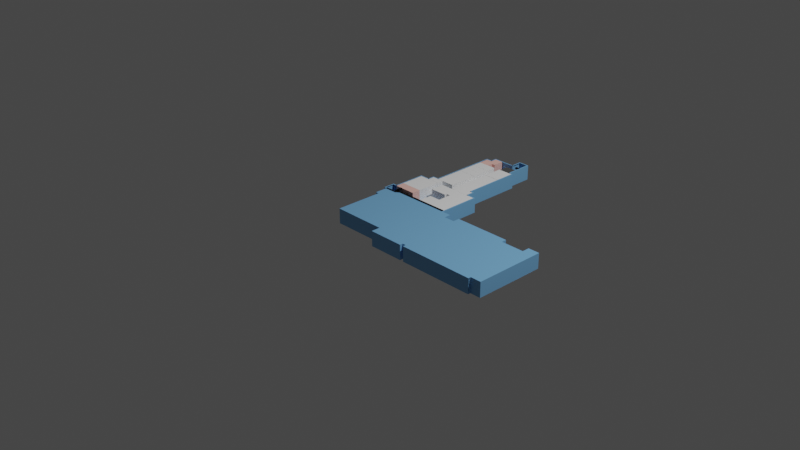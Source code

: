 # Source: 1_4.blend  (saved by Blender 3.5.10; exported with 4.5.12 LTS)
import bpy
from mathutils import Matrix  # noqa: F401  (used for matrix-valued properties, if any)

bpy.ops.wm.read_factory_settings(use_empty=True)
scene = bpy.context.scene
scene.name = 'Scene'

# ---- collections
col_collection = bpy.data.collections.new('Collection'); scene.collection.children.link(col_collection)

# ---- materials (node trees are filled in below, after node groups)
mat_material_002 = bpy.data.materials.new('Material.002')
mat_material_002.use_transparent_shadow = False
mat_004 = bpy.data.materials.new('ゼミ室.004')
mat_004.use_transparent_shadow = False
mat_035 = bpy.data.materials.new('ゼミ室.035')
mat_035.use_transparent_shadow = False
mat_036 = bpy.data.materials.new('ゼミ室.036')
mat_036.use_transparent_shadow = False
mat_037 = bpy.data.materials.new('ゼミ室.037')
mat_037.use_transparent_shadow = False
mat_031 = bpy.data.materials.new('ゼミ室.031')
mat_031.use_transparent_shadow = False
mat_029 = bpy.data.materials.new('ゼミ室.029')
mat_029.use_transparent_shadow = False
mat_030 = bpy.data.materials.new('ゼミ室.030')
mat_030.use_transparent_shadow = False
mat_006 = bpy.data.materials.new('ゼミ室.006')
mat_006.use_transparent_shadow = False
mat_007 = bpy.data.materials.new('ゼミ室.007')
mat_007.use_transparent_shadow = False
mat_008 = bpy.data.materials.new('ゼミ室.008')
mat_008.use_transparent_shadow = False
mat_009 = bpy.data.materials.new('ゼミ室.009')
mat_009.use_transparent_shadow = False
mat_010 = bpy.data.materials.new('ゼミ室.010')
mat_010.use_transparent_shadow = False
mat_011 = bpy.data.materials.new('ゼミ室.011')
mat_011.use_transparent_shadow = False
mat_012 = bpy.data.materials.new('ゼミ室.012')
mat_012.use_transparent_shadow = False
mat_013 = bpy.data.materials.new('ゼミ室.013')
mat_013.use_transparent_shadow = False
mat_014 = bpy.data.materials.new('ゼミ室.014')
mat_014.use_transparent_shadow = False
mat_016 = bpy.data.materials.new('ゼミ室.016')
mat_016.use_transparent_shadow = False
mat_017 = bpy.data.materials.new('ゼミ室.017')
mat_017.use_transparent_shadow = False
mat_018 = bpy.data.materials.new('ゼミ室.018')
mat_018.use_transparent_shadow = False
mat_019 = bpy.data.materials.new('ゼミ室.019')
mat_019.use_transparent_shadow = False
mat_020 = bpy.data.materials.new('ゼミ室.020')
mat_020.use_transparent_shadow = False
mat_021 = bpy.data.materials.new('ゼミ室.021')
mat_021.use_transparent_shadow = False
mat_022 = bpy.data.materials.new('ゼミ室.022')
mat_022.use_transparent_shadow = False
mat_023 = bpy.data.materials.new('ゼミ室.023')
mat_023.use_transparent_shadow = False
mat_024 = bpy.data.materials.new('ゼミ室.024')
mat_024.use_transparent_shadow = False
mat_025 = bpy.data.materials.new('ゼミ室.025')
mat_025.use_transparent_shadow = False
mat_026 = bpy.data.materials.new('ゼミ室.026')
mat_026.use_transparent_shadow = False
mat_027 = bpy.data.materials.new('ゼミ室.027')
mat_027.use_transparent_shadow = False
mat_028 = bpy.data.materials.new('ゼミ室.028')
mat_028.use_transparent_shadow = False
mat_material_001 = bpy.data.materials.new('Material.001')
mat_material_001.use_transparent_shadow = False

# ---- material node trees
mat_material_002.use_nodes = True; mat_material_002.node_tree.nodes.clear()
_N = mat_material_002.node_tree.nodes; _L = mat_material_002.node_tree.links
n0 = _N.new('ShaderNodeBsdfPrincipled'); n0.name = 'Principled BSDF'; n0.location = (10, 300)
n0.distribution = 'GGX'
n0.subsurface_method = 'RANDOM_WALK_SKIN'
n0.inputs[0].default_value = (0.0, 0.0, 0.0, 1.0)
n0.inputs[3].default_value = 1.45
n0.inputs[27].default_value = (0.0, 0.0, 0.0, 1.0)
n0.inputs[28].default_value = 1.0
n1 = _N.new('ShaderNodeOutputMaterial'); n1.name = 'Material Output'; n1.location = (300, 300)
_L.new(n0.outputs[0], n1.inputs[0])
n1.is_active_output = True
mat_004.use_nodes = True; mat_004.node_tree.nodes.clear()
_N = mat_004.node_tree.nodes; _L = mat_004.node_tree.links
n0 = _N.new('ShaderNodeBsdfPrincipled'); n0.name = 'プリンシプルBSDF'; n0.location = (10, 300)
n0.distribution = 'GGX'
n0.subsurface_method = 'RANDOM_WALK_SKIN'
n0.inputs[0].default_value = (0.1946, 0.4678, 0.7991, 1.0)
n0.inputs[3].default_value = 1.45
n0.inputs[27].default_value = (0.0, 0.0, 0.0, 1.0)
n0.inputs[28].default_value = 1.0
n1 = _N.new('ShaderNodeOutputMaterial'); n1.name = 'マテリアル出力'; n1.location = (300, 300)
_L.new(n0.outputs[0], n1.inputs[0])
n1.is_active_output = True
mat_035.use_nodes = True; mat_035.node_tree.nodes.clear()
_N = mat_035.node_tree.nodes; _L = mat_035.node_tree.links
n0 = _N.new('ShaderNodeBsdfPrincipled'); n0.name = 'プリンシプルBSDF'; n0.location = (10, 300)
n0.distribution = 'GGX'
n0.subsurface_method = 'RANDOM_WALK_SKIN'
n0.inputs[0].default_value = (0.521, 0.7758, 1.0, 1.0)
n0.inputs[3].default_value = 1.45
n0.inputs[27].default_value = (0.0, 0.0, 0.0, 1.0)
n0.inputs[28].default_value = 1.0
n1 = _N.new('ShaderNodeOutputMaterial'); n1.name = 'マテリアル出力'; n1.location = (300, 300)
_L.new(n0.outputs[0], n1.inputs[0])
n1.is_active_output = True
mat_036.use_nodes = True; mat_036.node_tree.nodes.clear()
_N = mat_036.node_tree.nodes; _L = mat_036.node_tree.links
n0 = _N.new('ShaderNodeBsdfPrincipled'); n0.name = 'プリンシプルBSDF'; n0.location = (10, 300)
n0.distribution = 'GGX'
n0.subsurface_method = 'RANDOM_WALK_SKIN'
n0.inputs[0].default_value = (0.521, 0.7758, 1.0, 1.0)
n0.inputs[3].default_value = 1.45
n0.inputs[27].default_value = (0.0, 0.0, 0.0, 1.0)
n0.inputs[28].default_value = 1.0
n1 = _N.new('ShaderNodeOutputMaterial'); n1.name = 'マテリアル出力'; n1.location = (300, 300)
_L.new(n0.outputs[0], n1.inputs[0])
n1.is_active_output = True
mat_037.use_nodes = True; mat_037.node_tree.nodes.clear()
_N = mat_037.node_tree.nodes; _L = mat_037.node_tree.links
n0 = _N.new('ShaderNodeBsdfPrincipled'); n0.name = 'プリンシプルBSDF'; n0.location = (10, 300)
n0.distribution = 'GGX'
n0.subsurface_method = 'RANDOM_WALK_SKIN'
n0.inputs[0].default_value = (0.521, 0.7758, 1.0, 1.0)
n0.inputs[3].default_value = 1.45
n0.inputs[27].default_value = (0.0, 0.0, 0.0, 1.0)
n0.inputs[28].default_value = 1.0
n1 = _N.new('ShaderNodeOutputMaterial'); n1.name = 'マテリアル出力'; n1.location = (300, 300)
_L.new(n0.outputs[0], n1.inputs[0])
n1.is_active_output = True
mat_031.use_nodes = True; mat_031.node_tree.nodes.clear()
_N = mat_031.node_tree.nodes; _L = mat_031.node_tree.links
n0 = _N.new('ShaderNodeBsdfPrincipled'); n0.name = 'プリンシプルBSDF'; n0.location = (10, 300)
n0.distribution = 'GGX'
n0.subsurface_method = 'RANDOM_WALK_SKIN'
n0.inputs[0].default_value = (0.0, 0.0, 0.0, 1.0)
n0.inputs[3].default_value = 1.45
n0.inputs[27].default_value = (0.0, 0.0, 0.0, 1.0)
n0.inputs[28].default_value = 1.0
n1 = _N.new('ShaderNodeOutputMaterial'); n1.name = 'マテリアル出力'; n1.location = (300, 300)
_L.new(n0.outputs[0], n1.inputs[0])
n1.is_active_output = True
mat_029.use_nodes = True; mat_029.node_tree.nodes.clear()
_N = mat_029.node_tree.nodes; _L = mat_029.node_tree.links
n0 = _N.new('ShaderNodeBsdfPrincipled'); n0.name = 'プリンシプルBSDF'; n0.location = (10, 300)
n0.distribution = 'GGX'
n0.subsurface_method = 'RANDOM_WALK_SKIN'
n0.inputs[0].default_value = (0.0, 0.0, 0.0, 1.0)
n0.inputs[3].default_value = 1.45
n0.inputs[27].default_value = (0.0, 0.0, 0.0, 1.0)
n0.inputs[28].default_value = 1.0
n1 = _N.new('ShaderNodeOutputMaterial'); n1.name = 'マテリアル出力'; n1.location = (300, 300)
_L.new(n0.outputs[0], n1.inputs[0])
n1.is_active_output = True
mat_030.use_nodes = True; mat_030.node_tree.nodes.clear()
_N = mat_030.node_tree.nodes; _L = mat_030.node_tree.links
n0 = _N.new('ShaderNodeBsdfPrincipled'); n0.name = 'プリンシプルBSDF'; n0.location = (10, 300)
n0.distribution = 'GGX'
n0.subsurface_method = 'RANDOM_WALK_SKIN'
n0.inputs[0].default_value = (0.0, 0.0, 0.0, 1.0)
n0.inputs[3].default_value = 1.45
n0.inputs[27].default_value = (0.0, 0.0, 0.0, 1.0)
n0.inputs[28].default_value = 1.0
n1 = _N.new('ShaderNodeOutputMaterial'); n1.name = 'マテリアル出力'; n1.location = (300, 300)
_L.new(n0.outputs[0], n1.inputs[0])
n1.is_active_output = True
mat_006.use_nodes = True; mat_006.node_tree.nodes.clear()
_N = mat_006.node_tree.nodes; _L = mat_006.node_tree.links
n0 = _N.new('ShaderNodeBsdfPrincipled'); n0.name = 'プリンシプルBSDF'; n0.location = (10, 300)
n0.distribution = 'GGX'
n0.subsurface_method = 'RANDOM_WALK_SKIN'
n0.inputs[0].default_value = (1.0, 1.0, 1.0, 1.0)
n0.inputs[3].default_value = 1.45
n0.inputs[27].default_value = (0.0, 0.0, 0.0, 1.0)
n0.inputs[28].default_value = 1.0
n1 = _N.new('ShaderNodeOutputMaterial'); n1.name = 'マテリアル出力'; n1.location = (300, 300)
_L.new(n0.outputs[0], n1.inputs[0])
n1.is_active_output = True
mat_007.use_nodes = True; mat_007.node_tree.nodes.clear()
_N = mat_007.node_tree.nodes; _L = mat_007.node_tree.links
n0 = _N.new('ShaderNodeBsdfPrincipled'); n0.name = 'プリンシプルBSDF'; n0.location = (10, 300)
n0.distribution = 'GGX'
n0.subsurface_method = 'RANDOM_WALK_SKIN'
n0.inputs[0].default_value = (1.0, 1.0, 1.0, 1.0)
n0.inputs[3].default_value = 1.45
n0.inputs[27].default_value = (0.0, 0.0, 0.0, 1.0)
n0.inputs[28].default_value = 1.0
n1 = _N.new('ShaderNodeOutputMaterial'); n1.name = 'マテリアル出力'; n1.location = (300, 300)
_L.new(n0.outputs[0], n1.inputs[0])
n1.is_active_output = True
mat_008.use_nodes = True; mat_008.node_tree.nodes.clear()
_N = mat_008.node_tree.nodes; _L = mat_008.node_tree.links
n0 = _N.new('ShaderNodeBsdfPrincipled'); n0.name = 'プリンシプルBSDF'; n0.location = (10, 300)
n0.distribution = 'GGX'
n0.subsurface_method = 'RANDOM_WALK_SKIN'
n0.inputs[0].default_value = (1.0, 1.0, 1.0, 1.0)
n0.inputs[3].default_value = 1.45
n0.inputs[27].default_value = (0.0, 0.0, 0.0, 1.0)
n0.inputs[28].default_value = 1.0
n1 = _N.new('ShaderNodeOutputMaterial'); n1.name = 'マテリアル出力'; n1.location = (300, 300)
_L.new(n0.outputs[0], n1.inputs[0])
n1.is_active_output = True
mat_009.use_nodes = True; mat_009.node_tree.nodes.clear()
_N = mat_009.node_tree.nodes; _L = mat_009.node_tree.links
n0 = _N.new('ShaderNodeBsdfPrincipled'); n0.name = 'プリンシプルBSDF'; n0.location = (10, 300)
n0.distribution = 'GGX'
n0.subsurface_method = 'RANDOM_WALK_SKIN'
n0.inputs[0].default_value = (1.0, 1.0, 1.0, 1.0)
n0.inputs[3].default_value = 1.45
n0.inputs[27].default_value = (0.0, 0.0, 0.0, 1.0)
n0.inputs[28].default_value = 1.0
n1 = _N.new('ShaderNodeOutputMaterial'); n1.name = 'マテリアル出力'; n1.location = (300, 300)
_L.new(n0.outputs[0], n1.inputs[0])
n1.is_active_output = True
mat_010.use_nodes = True; mat_010.node_tree.nodes.clear()
_N = mat_010.node_tree.nodes; _L = mat_010.node_tree.links
n0 = _N.new('ShaderNodeBsdfPrincipled'); n0.name = 'プリンシプルBSDF'; n0.location = (10, 300)
n0.distribution = 'GGX'
n0.subsurface_method = 'RANDOM_WALK_SKIN'
n0.inputs[0].default_value = (1.0, 1.0, 1.0, 1.0)
n0.inputs[3].default_value = 1.45
n0.inputs[27].default_value = (0.0, 0.0, 0.0, 1.0)
n0.inputs[28].default_value = 1.0
n1 = _N.new('ShaderNodeOutputMaterial'); n1.name = 'マテリアル出力'; n1.location = (300, 300)
_L.new(n0.outputs[0], n1.inputs[0])
n1.is_active_output = True
mat_011.use_nodes = True; mat_011.node_tree.nodes.clear()
_N = mat_011.node_tree.nodes; _L = mat_011.node_tree.links
n0 = _N.new('ShaderNodeBsdfPrincipled'); n0.name = 'プリンシプルBSDF'; n0.location = (10, 300)
n0.distribution = 'GGX'
n0.subsurface_method = 'RANDOM_WALK_SKIN'
n0.inputs[0].default_value = (1.0, 1.0, 1.0, 1.0)
n0.inputs[3].default_value = 1.45
n0.inputs[27].default_value = (0.0, 0.0, 0.0, 1.0)
n0.inputs[28].default_value = 1.0
n1 = _N.new('ShaderNodeOutputMaterial'); n1.name = 'マテリアル出力'; n1.location = (300, 300)
_L.new(n0.outputs[0], n1.inputs[0])
n1.is_active_output = True
mat_012.use_nodes = True; mat_012.node_tree.nodes.clear()
_N = mat_012.node_tree.nodes; _L = mat_012.node_tree.links
n0 = _N.new('ShaderNodeBsdfPrincipled'); n0.name = 'プリンシプルBSDF'; n0.location = (10, 300)
n0.distribution = 'GGX'
n0.subsurface_method = 'RANDOM_WALK_SKIN'
n0.inputs[0].default_value = (1.0, 1.0, 1.0, 1.0)
n0.inputs[3].default_value = 1.45
n0.inputs[27].default_value = (0.0, 0.0, 0.0, 1.0)
n0.inputs[28].default_value = 1.0
n1 = _N.new('ShaderNodeOutputMaterial'); n1.name = 'マテリアル出力'; n1.location = (300, 300)
_L.new(n0.outputs[0], n1.inputs[0])
n1.is_active_output = True
mat_013.use_nodes = True; mat_013.node_tree.nodes.clear()
_N = mat_013.node_tree.nodes; _L = mat_013.node_tree.links
n0 = _N.new('ShaderNodeBsdfPrincipled'); n0.name = 'プリンシプルBSDF'; n0.location = (10, 300)
n0.distribution = 'GGX'
n0.subsurface_method = 'RANDOM_WALK_SKIN'
n0.inputs[0].default_value = (1.0, 1.0, 1.0, 1.0)
n0.inputs[3].default_value = 1.45
n0.inputs[27].default_value = (0.0, 0.0, 0.0, 1.0)
n0.inputs[28].default_value = 1.0
n1 = _N.new('ShaderNodeOutputMaterial'); n1.name = 'マテリアル出力'; n1.location = (300, 300)
_L.new(n0.outputs[0], n1.inputs[0])
n1.is_active_output = True
mat_014.use_nodes = True; mat_014.node_tree.nodes.clear()
_N = mat_014.node_tree.nodes; _L = mat_014.node_tree.links
n0 = _N.new('ShaderNodeBsdfPrincipled'); n0.name = 'プリンシプルBSDF'; n0.location = (10, 300)
n0.distribution = 'GGX'
n0.subsurface_method = 'RANDOM_WALK_SKIN'
n0.inputs[0].default_value = (1.0, 1.0, 1.0, 1.0)
n0.inputs[3].default_value = 1.45
n0.inputs[27].default_value = (0.0, 0.0, 0.0, 1.0)
n0.inputs[28].default_value = 1.0
n1 = _N.new('ShaderNodeOutputMaterial'); n1.name = 'マテリアル出力'; n1.location = (300, 300)
_L.new(n0.outputs[0], n1.inputs[0])
n1.is_active_output = True
mat_016.use_nodes = True; mat_016.node_tree.nodes.clear()
_N = mat_016.node_tree.nodes; _L = mat_016.node_tree.links
n0 = _N.new('ShaderNodeBsdfPrincipled'); n0.name = 'プリンシプルBSDF'; n0.location = (10, 300)
n0.distribution = 'GGX'
n0.subsurface_method = 'RANDOM_WALK_SKIN'
n0.inputs[0].default_value = (1.0, 1.0, 1.0, 1.0)
n0.inputs[3].default_value = 1.45
n0.inputs[27].default_value = (0.0, 0.0, 0.0, 1.0)
n0.inputs[28].default_value = 1.0
n1 = _N.new('ShaderNodeOutputMaterial'); n1.name = 'マテリアル出力'; n1.location = (300, 300)
_L.new(n0.outputs[0], n1.inputs[0])
n1.is_active_output = True
mat_017.use_nodes = True; mat_017.node_tree.nodes.clear()
_N = mat_017.node_tree.nodes; _L = mat_017.node_tree.links
n0 = _N.new('ShaderNodeBsdfPrincipled'); n0.name = 'プリンシプルBSDF'; n0.location = (10, 300)
n0.distribution = 'GGX'
n0.subsurface_method = 'RANDOM_WALK_SKIN'
n0.inputs[0].default_value = (1.0, 1.0, 1.0, 1.0)
n0.inputs[3].default_value = 1.45
n0.inputs[27].default_value = (0.0, 0.0, 0.0, 1.0)
n0.inputs[28].default_value = 1.0
n1 = _N.new('ShaderNodeOutputMaterial'); n1.name = 'マテリアル出力'; n1.location = (300, 300)
_L.new(n0.outputs[0], n1.inputs[0])
n1.is_active_output = True
mat_018.use_nodes = True; mat_018.node_tree.nodes.clear()
_N = mat_018.node_tree.nodes; _L = mat_018.node_tree.links
n0 = _N.new('ShaderNodeBsdfPrincipled'); n0.name = 'プリンシプルBSDF'; n0.location = (10, 300)
n0.distribution = 'GGX'
n0.subsurface_method = 'RANDOM_WALK_SKIN'
n0.inputs[0].default_value = (1.0, 1.0, 1.0, 1.0)
n0.inputs[3].default_value = 1.45
n0.inputs[27].default_value = (0.0, 0.0, 0.0, 1.0)
n0.inputs[28].default_value = 1.0
n1 = _N.new('ShaderNodeOutputMaterial'); n1.name = 'マテリアル出力'; n1.location = (300, 300)
_L.new(n0.outputs[0], n1.inputs[0])
n1.is_active_output = True
mat_019.use_nodes = True; mat_019.node_tree.nodes.clear()
_N = mat_019.node_tree.nodes; _L = mat_019.node_tree.links
n0 = _N.new('ShaderNodeBsdfPrincipled'); n0.name = 'プリンシプルBSDF'; n0.location = (10, 300)
n0.distribution = 'GGX'
n0.subsurface_method = 'RANDOM_WALK_SKIN'
n0.inputs[0].default_value = (1.0, 1.0, 1.0, 1.0)
n0.inputs[3].default_value = 1.45
n0.inputs[27].default_value = (0.0, 0.0, 0.0, 1.0)
n0.inputs[28].default_value = 1.0
n1 = _N.new('ShaderNodeOutputMaterial'); n1.name = 'マテリアル出力'; n1.location = (300, 300)
_L.new(n0.outputs[0], n1.inputs[0])
n1.is_active_output = True
mat_020.use_nodes = True; mat_020.node_tree.nodes.clear()
_N = mat_020.node_tree.nodes; _L = mat_020.node_tree.links
n0 = _N.new('ShaderNodeBsdfPrincipled'); n0.name = 'プリンシプルBSDF'; n0.location = (10, 300)
n0.distribution = 'GGX'
n0.subsurface_method = 'RANDOM_WALK_SKIN'
n0.inputs[0].default_value = (0.07819, 0.07819, 0.07819, 1.0)
n0.inputs[3].default_value = 1.45
n0.inputs[27].default_value = (0.0, 0.0, 0.0, 1.0)
n0.inputs[28].default_value = 1.0
n1 = _N.new('ShaderNodeOutputMaterial'); n1.name = 'マテリアル出力'; n1.location = (300, 300)
_L.new(n0.outputs[0], n1.inputs[0])
n1.is_active_output = True
mat_021.use_nodes = True; mat_021.node_tree.nodes.clear()
_N = mat_021.node_tree.nodes; _L = mat_021.node_tree.links
n0 = _N.new('ShaderNodeBsdfPrincipled'); n0.name = 'プリンシプルBSDF'; n0.location = (10, 300)
n0.distribution = 'GGX'
n0.subsurface_method = 'RANDOM_WALK_SKIN'
n0.inputs[0].default_value = (1.0, 0.5906, 0.521, 1.0)
n0.inputs[3].default_value = 1.45
n0.inputs[27].default_value = (0.0, 0.0, 0.0, 1.0)
n0.inputs[28].default_value = 1.0
n1 = _N.new('ShaderNodeOutputMaterial'); n1.name = 'マテリアル出力'; n1.location = (300, 300)
_L.new(n0.outputs[0], n1.inputs[0])
n1.is_active_output = True
mat_022.use_nodes = True; mat_022.node_tree.nodes.clear()
_N = mat_022.node_tree.nodes; _L = mat_022.node_tree.links
n0 = _N.new('ShaderNodeBsdfPrincipled'); n0.name = 'プリンシプルBSDF'; n0.location = (10, 300)
n0.distribution = 'GGX'
n0.subsurface_method = 'RANDOM_WALK_SKIN'
n0.inputs[0].default_value = (1.0, 0.5906, 0.521, 1.0)
n0.inputs[3].default_value = 1.45
n0.inputs[27].default_value = (0.0, 0.0, 0.0, 1.0)
n0.inputs[28].default_value = 1.0
n1 = _N.new('ShaderNodeOutputMaterial'); n1.name = 'マテリアル出力'; n1.location = (300, 300)
_L.new(n0.outputs[0], n1.inputs[0])
n1.is_active_output = True
mat_023.use_nodes = True; mat_023.node_tree.nodes.clear()
_N = mat_023.node_tree.nodes; _L = mat_023.node_tree.links
n0 = _N.new('ShaderNodeBsdfPrincipled'); n0.name = 'プリンシプルBSDF'; n0.location = (10, 300)
n0.distribution = 'GGX'
n0.subsurface_method = 'RANDOM_WALK_SKIN'
n0.inputs[0].default_value = (1.0, 1.0, 1.0, 1.0)
n0.inputs[3].default_value = 1.45
n0.inputs[27].default_value = (0.0, 0.0, 0.0, 1.0)
n0.inputs[28].default_value = 1.0
n1 = _N.new('ShaderNodeOutputMaterial'); n1.name = 'マテリアル出力'; n1.location = (300, 300)
_L.new(n0.outputs[0], n1.inputs[0])
n1.is_active_output = True
mat_024.use_nodes = True; mat_024.node_tree.nodes.clear()
_N = mat_024.node_tree.nodes; _L = mat_024.node_tree.links
n0 = _N.new('ShaderNodeBsdfPrincipled'); n0.name = 'プリンシプルBSDF'; n0.location = (10, 300)
n0.distribution = 'GGX'
n0.subsurface_method = 'RANDOM_WALK_SKIN'
n0.inputs[0].default_value = (1.0, 1.0, 1.0, 1.0)
n0.inputs[3].default_value = 1.45
n0.inputs[27].default_value = (0.0, 0.0, 0.0, 1.0)
n0.inputs[28].default_value = 1.0
n1 = _N.new('ShaderNodeOutputMaterial'); n1.name = 'マテリアル出力'; n1.location = (300, 300)
_L.new(n0.outputs[0], n1.inputs[0])
n1.is_active_output = True
mat_025.use_nodes = True; mat_025.node_tree.nodes.clear()
_N = mat_025.node_tree.nodes; _L = mat_025.node_tree.links
n0 = _N.new('ShaderNodeBsdfPrincipled'); n0.name = 'プリンシプルBSDF'; n0.location = (10, 300)
n0.distribution = 'GGX'
n0.subsurface_method = 'RANDOM_WALK_SKIN'
n0.inputs[0].default_value = (1.0, 0.5906, 0.521, 1.0)
n0.inputs[3].default_value = 1.45
n0.inputs[27].default_value = (0.0, 0.0, 0.0, 1.0)
n0.inputs[28].default_value = 1.0
n1 = _N.new('ShaderNodeOutputMaterial'); n1.name = 'マテリアル出力'; n1.location = (300, 300)
_L.new(n0.outputs[0], n1.inputs[0])
n1.is_active_output = True
mat_026.use_nodes = True; mat_026.node_tree.nodes.clear()
_N = mat_026.node_tree.nodes; _L = mat_026.node_tree.links
n0 = _N.new('ShaderNodeBsdfPrincipled'); n0.name = 'プリンシプルBSDF'; n0.location = (10, 300)
n0.distribution = 'GGX'
n0.subsurface_method = 'RANDOM_WALK_SKIN'
n0.inputs[0].default_value = (1.0, 0.5906, 0.521, 1.0)
n0.inputs[3].default_value = 1.45
n0.inputs[27].default_value = (0.0, 0.0, 0.0, 1.0)
n0.inputs[28].default_value = 1.0
n1 = _N.new('ShaderNodeOutputMaterial'); n1.name = 'マテリアル出力'; n1.location = (300, 300)
_L.new(n0.outputs[0], n1.inputs[0])
n1.is_active_output = True
mat_027.use_nodes = True; mat_027.node_tree.nodes.clear()
_N = mat_027.node_tree.nodes; _L = mat_027.node_tree.links
n0 = _N.new('ShaderNodeBsdfPrincipled'); n0.name = 'プリンシプルBSDF'; n0.location = (10, 300)
n0.distribution = 'GGX'
n0.subsurface_method = 'RANDOM_WALK_SKIN'
n0.inputs[0].default_value = (1.0, 1.0, 1.0, 1.0)
n0.inputs[3].default_value = 1.45
n0.inputs[27].default_value = (0.0, 0.0, 0.0, 1.0)
n0.inputs[28].default_value = 1.0
n1 = _N.new('ShaderNodeOutputMaterial'); n1.name = 'マテリアル出力'; n1.location = (300, 300)
_L.new(n0.outputs[0], n1.inputs[0])
n1.is_active_output = True
mat_028.use_nodes = True; mat_028.node_tree.nodes.clear()
_N = mat_028.node_tree.nodes; _L = mat_028.node_tree.links
n0 = _N.new('ShaderNodeBsdfPrincipled'); n0.name = 'プリンシプルBSDF'; n0.location = (10, 300)
n0.distribution = 'GGX'
n0.subsurface_method = 'RANDOM_WALK_SKIN'
n0.inputs[0].default_value = (1.0, 1.0, 1.0, 1.0)
n0.inputs[3].default_value = 1.45
n0.inputs[27].default_value = (0.0, 0.0, 0.0, 1.0)
n0.inputs[28].default_value = 1.0
n1 = _N.new('ShaderNodeOutputMaterial'); n1.name = 'マテリアル出力'; n1.location = (300, 300)
_L.new(n0.outputs[0], n1.inputs[0])
n1.is_active_output = True
mat_material_001.use_nodes = True; mat_material_001.node_tree.nodes.clear()
_N = mat_material_001.node_tree.nodes; _L = mat_material_001.node_tree.links
n0 = _N.new('ShaderNodeBsdfPrincipled'); n0.name = 'Principled BSDF'; n0.location = (10, 300)
n0.distribution = 'GGX'
n0.subsurface_method = 'RANDOM_WALK_SKIN'
n0.inputs[0].default_value = (0.0, 0.0, 0.0, 1.0)
n0.inputs[3].default_value = 1.45
n0.inputs[27].default_value = (0.0, 0.0, 0.0, 1.0)
n0.inputs[28].default_value = 1.0
n1 = _N.new('ShaderNodeOutputMaterial'); n1.name = 'Material Output'; n1.location = (300, 300)
_L.new(n0.outputs[0], n1.inputs[0])
n1.is_active_output = True

# ---- world
world_world = bpy.data.worlds.new('World'); scene.world = world_world
world_world.use_nodes = True; world_world.node_tree.nodes.clear()
_N = world_world.node_tree.nodes; _L = world_world.node_tree.links
n0 = _N.new('ShaderNodeOutputWorld'); n0.name = 'World Output'; n0.location = (300, 300)
n1 = _N.new('ShaderNodeBackground'); n1.name = 'Background'; n1.location = (10, 300)
n1.inputs[0].default_value = (0.05088, 0.05088, 0.05088, 1.0)
_L.new(n1.outputs[0], n0.inputs[0])
n0.is_active_output = True
world_world.color = (0.05088, 0.05088, 0.05088)
world_world.use_sun_shadow = False
world_world.sun_shadow_jitter_overblur = 0.0

# ---- cameras
cam_camera = bpy.data.cameras.new('Camera')
cam_camera.clip_end = 100.0
cam_camera.ortho_scale = 7.314

# ---- lights
light_light = bpy.data.lights.new('Light', 'POINT')
light_light.transmission_factor = 0.0
light_light.energy = 1000.0
light_light.shadow_soft_size = 0.1
light_light.shadow_maximum_resolution = 0.006
light_light.use_absolute_resolution = True

# ---- meshes
me_001 = bpy.data.meshes.new('立方体.001')
me_001.from_pydata([(-2.43, -2.254, 2.018), (-2.43, -0.2537, 2.018), (0.01227, -2.254, 2.018), (0.01227, -0.2537, 2.018), (-2.43, -2.254, 1.018), (-2.43, -0.2537, 1.018), (0.01227, -0.2537, 1.018), (0.01227, -2.254, 1.018), (-2.43, -6.254, 0.01819), (-2.43, -4.254, 0.01819), (0.01227, -6.254, 0.01819), (0.01227, -4.254, 0.01819), (-2.43, -6.254, -0.9818), (-2.43, -4.254, -0.9818), (0.01227, -4.254, -0.9818), (0.01227, -6.254, -0.9818), (-2.43, -4.254, 1.018), (-2.43, -2.254, 1.018), (0.01227, -4.254, 1.018), (0.01227, -2.254, 1.018), (-2.43, -4.254, 0.01819), (-2.43, -2.254, 0.01819), (0.01227, -2.254, 0.01819), (0.01227, -4.254, 0.01819), (-2.43, -0.2537, 3.018), (-2.43, 1.746, 3.018), (0.01227, -0.2537, 3.018), (0.01227, 1.746, 3.018), (-2.43, -0.2537, 2.018), (-2.43, 1.746, 2.018), (0.01227, 1.746, 2.018), (0.01227, -0.2537, 2.018), (-2.43, 1.746, 4.018), (-2.43, 3.746, 4.018), (0.01227, 1.746, 4.018), (0.01227, 3.746, 4.018), (-2.43, 1.746, 3.018), (-2.43, 3.746, 3.018), (0.01227, 3.746, 3.018), (0.01227, 1.746, 3.018), (-2.43, 3.746, 5.018), (-2.43, 5.746, 5.018), (0.01227, 3.746, 5.018), (0.01227, 5.746, 5.018), (-2.43, 3.746, 4.018), (-2.43, 5.746, 4.018), (0.01227, 5.746, 4.018), (0.01227, 3.746, 4.018), (2.54, 1.822, -1.929), (2.54, -0.1778, -1.929), (0.09764, 1.822, -1.929), (0.09764, -0.1778, -1.929), (2.54, 1.822, -2.929), (2.54, -0.1778, -2.929), (0.09764, -0.1778, -2.929), (0.09764, 1.822, -2.929), (2.54, 5.822, -3.929), (2.54, 3.822, -3.929), (0.09764, 5.822, -3.929), (0.09764, 3.822, -3.929), (2.54, 5.822, -4.929), (2.54, 3.822, -4.929), (0.09764, 3.822, -4.929), (0.09764, 5.822, -4.929), (2.54, 3.822, -2.929), (2.54, 1.822, -2.929), (0.09764, 3.822, -2.929), (0.09764, 1.822, -2.929), (2.54, 3.822, -3.929), (2.54, 1.822, -3.929), (0.09764, 1.822, -3.929), (0.09764, 3.822, -3.929), (2.54, -0.1778, -0.9289), (2.54, -2.178, -0.9289), (0.09764, -0.1778, -0.9289), (0.09764, -2.178, -0.9289), (2.54, -0.1778, -1.929), (2.54, -2.178, -1.929), (0.09764, -2.178, -1.929), (0.09764, -0.1778, -1.929), (2.54, -2.178, 0.07107), (2.54, -4.178, 0.07107), (0.09764, -2.178, 0.07107), (0.09764, -4.178, 0.07107), (2.54, -2.178, -0.9289), (2.54, -4.178, -0.9289), (0.09764, -4.178, -0.9289), (0.09764, -2.178, -0.9289), (2.54, -4.178, 0.07107), (2.54, -6.178, 0.07107), (0.09764, -6.178, 0.07107), (0.09764, -4.178, 0.07107)], [], [(4, 0, 1, 5), (5, 1, 3, 6), (6, 3, 2, 7), (7, 2, 0, 4), (3, 1, 0, 2), (4, 5, 6, 7), (12, 8, 9, 13), (13, 9, 11, 14), (14, 11, 10, 15), (15, 10, 8, 12), (11, 9, 8, 10), (12, 13, 14, 15), (20, 16, 17, 21), (21, 17, 19, 22), (22, 19, 18, 23), (23, 18, 16, 20), (19, 17, 16, 18), (20, 21, 22, 23), (28, 24, 25, 29), (29, 25, 27, 30), (30, 27, 26, 31), (31, 26, 24, 28), (27, 25, 24, 26), (28, 29, 30, 31), (36, 32, 33, 37), (37, 33, 35, 38), (38, 35, 34, 39), (39, 34, 32, 36), (35, 33, 32, 34), (36, 37, 38, 39), (44, 40, 41, 45), (45, 41, 43, 46), (46, 43, 42, 47), (47, 42, 40, 44), (43, 41, 40, 42), (44, 45, 46, 47), (52, 48, 49, 53), (53, 49, 51, 54), (54, 51, 50, 55), (55, 50, 48, 52), (51, 49, 48, 50), (52, 53, 54, 55), (60, 56, 57, 61), (61, 57, 59, 62), (62, 59, 58, 63), (63, 58, 56, 60), (59, 57, 56, 58), (60, 61, 62, 63), (68, 64, 65, 69), (69, 65, 67, 70), (70, 67, 66, 71), (71, 66, 64, 68), (67, 65, 64, 66), (68, 69, 70, 71), (76, 72, 73, 77), (77, 73, 75, 78), (78, 75, 74, 79), (79, 74, 72, 76), (75, 73, 72, 74), (76, 77, 78, 79), (84, 80, 81, 85), (85, 81, 83, 86), (86, 83, 82, 87), (87, 82, 80, 84), (83, 81, 80, 82), (84, 85, 86, 87), (88, 89, 90, 91)])
_uv = me_001.uv_layers.new(name='UVマップ')
_uv.uv.foreach_set('vector', [0.5, 0.0, 0.625, 0.0, 0.625, 0.25, 0.5, 0.25, 0.5, 0.25, 0.625, 0.25, 0.625, 0.5, 0.5, 0.5, 0.5, 0.5, 0.625, 0.5, 0.625, 0.75, 0.5, 0.75, 0.5, 0.75, 0.625, 0.75, 0.625, 1.0, 0.5, 1.0, 0.625, 0.5, 0.875, 0.5, 0.875, 0.75, 0.625, 0.75, 0.5, 0.0, 0.5, 0.25, 0.5, 0.5, 0.5, 0.75, 0.5, 0.0, 0.625, 0.0, 0.625, 0.25, 0.5, 0.25, 0.5, 0.25, 0.625, 0.25, 0.625, 0.5, 0.5, 0.5, 0.5, 0.5, 0.625, 0.5, 0.625, 0.75, 0.5, 0.75, 0.5, 0.75, 0.625, 0.75, 0.625, 1.0, 0.5, 1.0, 0.625, 0.5, 0.875, 0.5, 0.875, 0.75, 0.625, 0.75, 0.5, 0.0, 0.5, 0.25, 0.5, 0.5, 0.5, 0.75, 0.5, 0.0, 0.625, 0.0, 0.625, 0.25, 0.5, 0.25, 0.5, 0.25, 0.625, 0.25, 0.625, 0.5, 0.5, 0.5, 0.5, 0.5, 0.625, 0.5, 0.625, 0.75, 0.5, 0.75, 0.5, 0.75, 0.625, 0.75, 0.625, 1.0, 0.5, 1.0, 0.625, 0.5, 0.875, 0.5, 0.875, 0.75, 0.625, 0.75, 0.5, 0.0, 0.5, 0.25, 0.5, 0.5, 0.5, 0.75, 0.5, 0.0, 0.625, 0.0, 0.625, 0.25, 0.5, 0.25, 0.5, 0.25, 0.625, 0.25, 0.625, 0.5, 0.5, 0.5, 0.5, 0.5, 0.625, 0.5, 0.625, 0.75, 0.5, 0.75, 0.5, 0.75, 0.625, 0.75, 0.625, 1.0, 0.5, 1.0, 0.625, 0.5, 0.875, 0.5, 0.875, 0.75, 0.625, 0.75, 0.5, 0.0, 0.5, 0.25, 0.5, 0.5, 0.5, 0.75, 0.5, 0.0, 0.625, 0.0, 0.625, 0.25, 0.5, 0.25, 0.5, 0.25, 0.625, 0.25, 0.625, 0.5, 0.5, 0.5, 0.5, 0.5, 0.625, 0.5, 0.625, 0.75, 0.5, 0.75, 0.5, 0.75, 0.625, 0.75, 0.625, 1.0, 0.5, 1.0, 0.625, 0.5, 0.875, 0.5, 0.875, 0.75, 0.625, 0.75, 0.5, 0.0, 0.5, 0.25, 0.5, 0.5, 0.5, 0.75, 0.5, 0.0, 0.625, 0.0, 0.625, 0.25, 0.5, 0.25, 0.5, 0.25, 0.625, 0.25, 0.625, 0.5, 0.5, 0.5, 0.5, 0.5, 0.625, 0.5, 0.625, 0.75, 0.5, 0.75, 0.5, 0.75, 0.625, 0.75, 0.625, 1.0, 0.5, 1.0, 0.625, 0.5, 0.875, 0.5, 0.875, 0.75, 0.625, 0.75, 0.5, 0.0, 0.5, 0.25, 0.5, 0.5, 0.5, 0.75, 0.5, 0.0, 0.625, 0.0, 0.625, 0.25, 0.5, 0.25, 0.5, 0.25, 0.625, 0.25, 0.625, 0.5, 0.5, 0.5, 0.5, 0.5, 0.625, 0.5, 0.625, 0.75, 0.5, 0.75, 0.5, 0.75, 0.625, 0.75, 0.625, 1.0, 0.5, 1.0, 0.625, 0.5, 0.875, 0.5, 0.875, 0.75, 0.625, 0.75, 0.5, 0.0, 0.5, 0.25, 0.5, 0.5, 0.5, 0.75, 0.5, 0.0, 0.625, 0.0, 0.625, 0.25, 0.5, 0.25, 0.5, 0.25, 0.625, 0.25, 0.625, 0.5, 0.5, 0.5, 0.5, 0.5, 0.625, 0.5, 0.625, 0.75, 0.5, 0.75, 0.5, 0.75, 0.625, 0.75, 0.625, 1.0, 0.5, 1.0, 0.625, 0.5, 0.875, 0.5, 0.875, 0.75, 0.625, 0.75, 0.5, 0.0, 0.5, 0.25, 0.5, 0.5, 0.5, 0.75, 0.5, 0.0, 0.625, 0.0, 0.625, 0.25, 0.5, 0.25, 0.5, 0.25, 0.625, 0.25, 0.625, 0.5, 0.5, 0.5, 0.5, 0.5, 0.625, 0.5, 0.625, 0.75, 0.5, 0.75, 0.5, 0.75, 0.625, 0.75, 0.625, 1.0, 0.5, 1.0, 0.625, 0.5, 0.875, 0.5, 0.875, 0.75, 0.625, 0.75, 0.5, 0.0, 0.5, 0.25, 0.5, 0.5, 0.5, 0.75, 0.5, 0.0, 0.625, 0.0, 0.625, 0.25, 0.5, 0.25, 0.5, 0.25, 0.625, 0.25, 0.625, 0.5, 0.5, 0.5, 0.5, 0.5, 0.625, 0.5, 0.625, 0.75, 0.5, 0.75, 0.5, 0.75, 0.625, 0.75, 0.625, 1.0, 0.5, 1.0, 0.625, 0.5, 0.875, 0.5, 0.875, 0.75, 0.625, 0.75, 0.5, 0.0, 0.5, 0.25, 0.5, 0.5, 0.5, 0.75, 0.5, 0.0, 0.625, 0.0, 0.625, 0.25, 0.5, 0.25, 0.5, 0.25, 0.625, 0.25, 0.625, 0.5, 0.5, 0.5, 0.5, 0.5, 0.625, 0.5, 0.625, 0.75, 0.5, 0.75, 0.5, 0.75, 0.625, 0.75, 0.625, 1.0, 0.5, 1.0, 0.625, 0.5, 0.875, 0.5, 0.875, 0.75, 0.625, 0.75, 0.5, 0.0, 0.5, 0.25, 0.5, 0.5, 0.5, 0.75, 0.5, 0.0, 0.5, 0.25, 0.5, 0.5, 0.5, 0.75])
me_001.materials.append(mat_material_002)
me_001.update()
me_007 = bpy.data.meshes.new('立方体.007')
me_007.from_pydata([(-7.623, -8.66, 0.5491), (-2.735, 3.345, 0.5491), (-2.077, 3.345, 0.5491), (-2.735, 2.593, -0.5099), (6.585, -0.5838, 0.5491), (-2.735, 3.345, -0.5099), (-3.121, -3.138, -0.5099), (-2.077, 3.345, -0.5099), (-3.121, -2.386, -0.5099), (-7.414, -3.16, -0.5099), (-2.077, 2.593, -0.5099), (-7.414, -3.415, -0.5099), (6.585, 0.009135, 0.5491), (4.077, -0.5838, -0.5099), (-7.623, -8.66, -0.5099), (4.077, 0.009135, -0.5099), (-2.511, -9.398, 0.5491), (6.585, 0.009135, -0.5099), (6.585, -0.5838, -0.5099), (-2.511, -8.613, 0.5491), (-5.019, -9.398, -0.5099), (-5.019, -8.613, -0.5099), (-7.436, -9.4, 0.5491), (0.638, 2.358, 0.5491), (-2.511, -8.613, -0.5099), (-2.511, -9.398, -0.5099), (-7.436, -9.4, -0.5099), (-1.87, 1.573, -0.5099), (-7.436, -8.66, 0.5491), (-1.87, 2.358, -0.5099), (0.7314, -0.8352, -0.5099), (0.638, 2.358, -0.5099), (-7.436, -8.66, -0.5099), (-3.021, -9.4, 0.5491), (0.638, 1.573, -0.5099), (-3.021, -9.4, -0.5099), (-3.021, -6.993, 0.5491), (-3.021, -6.993, -0.5099), (-2.668, -1.676, 0.5491), (-2.668, -6.993, 0.5491), (-2.668, -1.676, -0.5099), (-2.668, -6.993, -0.5099), (0.1824, -1.676, 0.5491), (0.1824, -1.067, 0.5491), (0.1824, -1.676, -0.5099), (0.1824, -1.067, -0.5099), (5.836, -0.5859, 0.5491), (5.836, -0.5859, -0.5099), (4.735, -0.5859, 0.5491), (4.735, -0.5859, -0.5099), (5.836, 1.538, -0.5099), (5.836, 1.538, 0.5491), (5.408, 1.538, 0.5491), (5.408, 1.538, -0.5099), (5.408, 1.955, 0.5491), (5.408, 1.955, -0.5099), (-2.075, 3.219, 0.5491), (-2.075, 3.219, -0.5099), (-2.075, 3.045, 0.5491), (0.174, 3.045, 0.5491), (-2.075, 3.045, -0.5099), (0.174, 3.045, -0.5099), (-3.661, 3.219, 0.5491), (-3.661, 3.219, -0.5099), (-3.661, 2.988, 0.5491), (-3.661, 2.988, -0.5099), (-7.623, -0.7053, -0.5099), (-7.623, -0.7053, 0.5491), (-7.004, -0.7053, 0.5491), (-7.004, 2.988, 0.5491), (-7.004, 2.988, -0.5099), (-7.004, -0.7053, -0.5099), (0.7314, -1.067, 0.5491), (4.735, -0.8352, 0.5491), (0.7314, -0.8352, 0.5491), (0.7314, -1.067, -0.5099), (4.735, -0.8352, -0.5099), (0.174, 2.358, -0.5099), (0.638, 1.955, -0.5099), (0.174, 2.358, 0.5491), (0.638, 1.955, 0.5491), (-3.021, -9.398, -0.5099), (-3.021, -8.613, -0.5099), (-3.021, -9.398, 0.5491), (-3.021, -8.613, 0.5491), (5.836, -0.5838, 0.5491), (5.836, 0.009135, 0.5491), (5.836, -0.5838, -0.5099), (5.836, 0.009135, -0.5099), (-2.668, -3.138, 0.5491), (-2.668, -2.386, 0.5491), (-3.121, -3.138, 0.5491), (-3.121, -2.386, 0.5491), (-2.668, -3.138, -0.5099), (-2.668, -2.386, -0.5099), (-7.623, -3.415, -0.5099), (-7.623, -3.16, -0.5099), (-7.623, -3.415, 0.5491), (-7.623, -3.16, 0.5491), (-7.414, -3.415, 0.5491), (-7.414, -3.16, 0.5491), (-2.735, 3.219, 0.5491), (-2.077, 3.219, 0.5491), (-2.077, 3.219, -0.5099), (-2.735, 3.219, -0.5099), (-2.668, -1.665, 0.5491), (-2.668, 2.172, 0.5491), (-2.526, -1.665, 0.5491), (-2.526, 2.172, 0.5491), (-2.668, -1.665, -0.5099), (-2.668, 2.172, -0.5099), (-2.526, 2.172, -0.5099), (-2.526, -1.665, -0.5099), (-2.852, 2.389, 0.5491), (-2.852, 3.199, 0.5491), (-2.742, 2.389, 0.5491), (-2.742, 3.199, 0.5491), (-2.852, 2.389, -0.5099), (-2.852, 3.199, -0.5099), (-2.742, 3.199, -0.5099), (-2.742, 2.389, -0.5099), (-2.609, 2.079, 0.5491), (-2.857, 2.407, 0.5491), (-2.519, 2.142, 0.5491), (-2.768, 2.47, 0.5491), (-2.609, 2.079, -0.5099), (-2.857, 2.407, -0.5099), (-2.768, 2.47, -0.5099), (-2.519, 2.142, -0.5099), (0.1824, -1.145, 0.5491), (0.1824, -1.145, -0.5099), (5.836, -0.6645, -0.5099), (4.735, -0.6645, -0.5099), (0.7314, -1.145, 0.5491), (0.7314, -1.145, -0.5099), (5.836, -0.6623, 0.5491), (5.836, -0.6623, -0.5099), (6.585, -0.6623, 0.5491), (6.585, -0.6623, -0.5099), (-2.668, -1.754, 0.5491), (-2.668, -1.754, -0.5099), (0.1824, -1.754, 0.5491), (0.1824, -1.754, -0.5099), (5.836, -0.6645, 0.5491), (4.735, -0.6645, 0.5491), (4.735, -0.9137, 0.5491), (4.735, -0.9137, -0.5099), (0.7314, -0.9137, 0.5491), (0.7314, -0.9137, -0.5099), (6.664, 0.009135, -0.5099), (6.664, -0.5838, -0.5099), (0.261, -1.067, 0.5491), (0.261, -1.067, -0.5099), (0.8099, -1.067, 0.5491), (0.8099, -1.067, -0.5099), (0.8099, -0.8352, 0.5491), (4.814, -0.5859, -0.5099), (4.814, -0.8352, -0.5099), (6.664, 0.009135, 0.5491), (6.664, -0.5838, 0.5491), (0.261, -1.676, 0.5491), (0.261, -1.676, -0.5099), (4.814, -0.5859, 0.5491), (4.814, -0.8352, 0.5491), (0.8099, -0.8352, -0.5099), (0.8099, -1.145, 0.5491), (0.8099, -1.145, -0.5099), (6.664, -0.6623, 0.5491), (6.664, -0.6623, -0.5099), (4.814, -0.9137, 0.5491), (4.814, -0.9137, -0.5099), (0.261, -1.754, 0.5491), (0.261, -1.754, -0.5099), (5.487, 1.538, 0.5491), (5.487, 1.538, -0.5099), (-1.998, 3.345, 0.5491), (-1.998, 3.345, -0.5099), (0.7165, 2.358, 0.5491), (0.7165, 2.358, -0.5099), (5.487, 1.955, -0.5099), (-1.996, 3.219, 0.5491), (-1.996, 3.219, -0.5099), (-1.996, 3.045, 0.5491), (-1.996, 3.045, -0.5099), (0.7165, 1.955, -0.5099), (5.914, 1.538, 0.5491), (5.914, 0.009135, 0.5491), (-1.998, 3.219, 0.5491), (-1.998, 3.219, -0.5099), (0.7165, 1.955, 0.5491), (0.2526, 3.045, 0.5491), (0.2526, 2.358, 0.5491), (5.914, 1.538, -0.5099), (5.914, 0.009135, -0.5099), (5.487, 1.955, 0.5491), (0.2526, 3.045, -0.5099), (0.2526, 2.358, -0.5099), (-2.735, 3.423, 0.5491), (-2.077, 3.423, 0.5491), (-2.735, 3.423, -0.5099), (-2.077, 3.423, -0.5099), (5.408, 1.617, 0.5491), (5.408, 1.617, -0.5099), (0.638, 2.436, 0.5491), (0.638, 2.436, -0.5099), (5.836, 1.617, 0.5491), (-2.075, 3.123, 0.5491), (0.174, 3.123, 0.5491), (-2.075, 3.123, -0.5099), (0.174, 3.123, -0.5099), (0.638, 2.033, -0.5099), (0.638, 2.033, 0.5491), (6.585, 0.08766, 0.5491), (5.836, 0.08766, 0.5491), (0.174, 2.436, 0.5491), (5.408, 2.033, -0.5099), (6.585, 0.08766, -0.5099), (5.836, 0.08766, -0.5099), (0.174, 2.436, -0.5099), (5.836, 1.617, -0.5099), (5.408, 2.033, 0.5491), (6.664, 0.08766, 0.5491), (6.664, 0.08766, -0.5099), (-1.998, 3.423, 0.5491), (-1.998, 3.423, -0.5099), (0.7165, 2.436, 0.5491), (0.7165, 2.436, -0.5099), (5.914, 1.617, -0.5099), (5.914, 1.617, 0.5491), (5.487, 2.033, 0.5491), (5.487, 2.033, -0.5099), (0.2526, 3.123, 0.5491), (0.2526, 3.123, -0.5099), (-2.798, 3.345, 0.5491), (-2.798, 3.345, -0.5099), (-3.723, 3.219, 0.5491), (-3.723, 3.219, -0.5099), (-3.723, 2.988, 0.5491), (-3.723, 2.988, -0.5099), (-2.798, 3.219, 0.5491), (-2.798, 3.219, -0.5099), (-2.798, 3.423, -0.5099), (-2.798, 3.423, 0.5491), (-2.668, -1.665, 0.5746), (-2.668, 2.172, 0.5746), (-2.511, -1.665, 0.5746), (-2.511, 2.172, 0.5746), (-2.668, -1.665, -0.5099), (-2.668, 2.172, -0.5099), (-2.511, 2.172, -0.5099), (-2.511, -1.665, -0.5099), (-2.852, 2.389, 0.5746), (-2.852, 3.199, 0.5746), (-2.727, 2.389, 0.5746), (-2.727, 3.199, 0.5746), (-2.852, 2.389, -0.5099), (-2.852, 3.199, -0.5099), (-2.727, 3.199, -0.5099), (-2.727, 2.389, -0.5099), (-2.609, 2.063, 0.5746), (-2.857, 2.391, 0.5746), (-2.502, 2.142, 0.5746), (-2.75, 2.47, 0.5746), (-2.609, 2.063, -0.5099), (-2.857, 2.391, -0.5099), (-2.75, 2.47, -0.5099), (-2.502, 2.142, -0.5099)], [(33, 83)], [(95, 14, 0, 97), (98, 67, 66, 96), (56, 57, 103, 102), (63, 62, 101, 104), (85, 46, 47, 87), (77, 61, 195, 196), (103, 57, 60, 61, 77, 29, 27, 34, 78, 55, 53, 50, 88, 15, 13, 87, 47, 49, 76, 30, 75, 45, 44, 40, 94, 8, 6, 93, 41, 37, 82, 21, 20, 81, 35, 26, 32, 14, 95, 11, 9, 96, 66, 71, 70, 65, 63, 104, 3, 10), (0, 14, 32, 28), (26, 22, 28, 32), (37, 36, 84, 82), (25, 16, 22, 26), (36, 37, 41, 39), (40, 38, 90, 94), (39, 41, 93, 89), (141, 142, 172, 171), (175, 176, 224, 223), (74, 30, 148, 147), (133, 134, 166, 165), (85, 87, 136, 135), (79, 77, 196, 191), (17, 88, 217, 216), (78, 31, 178, 184), (78, 80, 211, 210), (80, 78, 184, 189), (77, 79, 214, 218), (1, 197, 242, 233), (64, 65, 70, 69), (68, 69, 70, 71), (67, 68, 71, 66), (49, 48, 162, 156), (30, 76, 146, 148), (176, 7, 200, 224), (56, 58, 182, 180), (84, 19, 24, 82), (24, 19, 16, 25), (24, 25, 20, 21), (52, 51, 205, 201), (142, 44, 161, 172), (46, 48, 144, 143), (91, 6, 8, 92), (92, 8, 94, 90), (93, 6, 91, 89), (96, 9, 100, 98), (9, 11, 99, 100), (11, 95, 97, 99), (5, 104, 240, 234), (88, 86, 213, 217), (86, 88, 193, 186), (10, 3, 5, 7), (34, 77, 31), (27, 77, 34), (27, 29, 77), (17, 18, 13, 15), (109, 105, 106, 110), (110, 106, 108, 111), (111, 108, 107, 112), (112, 107, 105, 109), (108, 106, 105, 107), (117, 113, 114, 118), (118, 114, 116, 119), (119, 116, 115, 120), (120, 115, 113, 117), (116, 114, 113, 115), (125, 121, 122, 126), (126, 122, 124, 127), (127, 124, 123, 128), (128, 123, 121, 125), (124, 122, 121, 123), (113, 62, 64), (114, 62, 113), (114, 63, 62), (105, 106, 69, 68), (105, 68, 92, 90), (68, 67, 91, 92), (36, 39, 89, 91), (36, 91, 100, 99), (100, 91, 67, 98), (97, 0, 14, 28, 22, 16, 19, 84, 36, 99), (113, 64, 69, 106, 121, 122), (139, 140, 142, 141), (129, 130, 134, 133), (131, 143, 144, 132), (145, 147, 148, 146), (136, 138, 137, 135), (43, 45, 130, 129), (48, 49, 132, 144), (38, 40, 140, 139), (49, 47, 131, 132), (42, 38, 139, 141), (45, 43, 151, 152), (72, 43, 129, 133), (87, 18, 138, 136), (4, 85, 135, 137), (40, 44, 142, 140), (45, 75, 134, 130), (73, 74, 147, 145), (30, 74, 155, 164), (4, 137, 167, 159), (47, 46, 143, 131), (157, 163, 169, 170), (161, 152, 151, 160), (156, 162, 163, 157), (154, 164, 155, 153), (149, 158, 159, 150), (154, 153, 165, 166), (150, 159, 167, 168), (161, 160, 171, 172), (42, 141, 171, 160), (43, 42, 160, 151), (73, 145, 169, 163), (74, 72, 153, 155), (12, 4, 159, 158), (72, 133, 165, 153), (48, 73, 163, 162), (134, 75, 154, 166), (44, 45, 152, 161), (76, 49, 156, 157), (146, 76, 157, 170), (138, 18, 150, 168), (145, 146, 170, 169), (18, 17, 149, 150), (75, 30, 164, 154), (137, 138, 168, 167), (193, 192, 185, 186), (173, 174, 179, 194), (196, 195, 190, 191), (181, 180, 182, 183), (178, 177, 189, 184), (188, 176, 175, 187), (52, 53, 174, 173), (2, 175, 223, 198), (158, 149, 222, 221), (58, 60, 183, 182), (103, 7, 176, 188), (2, 102, 187, 175), (54, 52, 173, 194), (192, 50, 219, 227), (59, 79, 191, 190), (53, 55, 179, 174), (102, 103, 188, 187), (7, 5, 199, 200), (23, 80, 189, 177), (88, 50, 192, 193), (60, 57, 181, 183), (51, 86, 186, 185), (57, 56, 180, 181), (51, 185, 228, 205), (216, 212, 221, 222), (219, 202, 201, 205), (220, 215, 210, 211), (206, 207, 209, 208), (203, 204, 218, 214), (212, 216, 217, 213), (199, 197, 198, 200), (219, 205, 228, 227), (200, 198, 223, 224), (204, 203, 225, 226), (215, 220, 229, 230), (209, 207, 231, 232), (86, 12, 212, 213), (12, 158, 221, 212), (53, 52, 201, 202), (177, 178, 226, 225), (149, 17, 216, 222), (185, 192, 227, 228), (54, 194, 229, 220), (178, 31, 204, 226), (58, 59, 207, 206), (23, 177, 225, 203), (60, 58, 206, 208), (194, 179, 230, 229), (59, 190, 231, 207), (61, 60, 208, 209), (179, 55, 215, 230), (50, 53, 202, 219), (1, 2, 198, 197), (195, 61, 209, 232), (190, 195, 232, 231), (31, 77, 218, 204), (79, 23, 203, 214), (80, 54, 220, 211), (55, 78, 210, 215), (101, 1, 233, 239), (236, 238, 237, 235), (233, 234, 240, 239), (234, 233, 242, 241), (65, 64, 237, 238), (62, 63, 236, 235), (104, 101, 239, 240), (199, 5, 234, 241), (64, 62, 235, 237), (197, 199, 241, 242), (63, 65, 238, 236), (247, 243, 244, 248), (248, 244, 246, 249), (249, 246, 245, 250), (250, 245, 243, 247), (246, 244, 243, 245), (255, 251, 252, 256), (256, 252, 254, 257), (257, 254, 253, 258), (258, 253, 251, 255), (254, 252, 251, 253), (263, 259, 260, 264), (264, 260, 262, 265), (265, 262, 261, 266), (266, 261, 259, 263), (262, 260, 259, 261)])
me_007.polygons.foreach_set('material_index', [0, 0, 0, 0, 0, 0, 0, 0, 0, 0, 0, 0, 0, 0, 0, 0, 0, 0, 0, 0, 0, 0, 0, 0, 0, 0, 0, 0, 0, 0, 0, 0, 0, 0, 0, 0, 0, 0, 0, 0, 0, 0, 0, 0, 0, 0, 0, 0, 0, 0, 0, 0, 0, 1, 1, 1, 1, 1, 2, 2, 2, 2, 2, 3, 3, 3, 3, 3, 0, 0, 0, 0, 0, 0, 0, 0, 0, 0, 0, 0, 0, 0, 0, 0, 0, 0, 0, 0, 0, 0, 0, 0, 0, 0, 0, 0, 0, 0, 0, 0, 0, 0, 0, 0, 0, 0, 0, 0, 0, 0, 0, 0, 0, 0, 0, 0, 0, 0, 0, 0, 0, 0, 0, 0, 0, 0, 0, 0, 0, 0, 0, 0, 0, 0, 0, 0, 0, 0, 0, 0, 0, 0, 0, 0, 0, 0, 0, 0, 0, 0, 0, 0, 0, 0, 0, 0, 0, 0, 0, 0, 0, 0, 0, 0, 0, 0, 0, 0, 0, 0, 0, 0, 0, 0, 0, 0, 0, 0, 0, 0, 0, 0, 0, 0, 0, 0, 0, 0, 0, 0, 0, 0, 0, 4, 4, 4, 4, 4, 5, 5, 5, 5, 5, 6, 6, 6, 6, 6])
_uv = me_007.uv_layers.new(name='UVマップ')
_uv.uv.foreach_set('vector', [0.4926, 0.1186, 0.4926, 0.01468, 0.625, 0.01468, 0.625, 0.1186, 0.625, 0.1236, 0.625, 0.1723, 0.4926, 0.1723, 0.4926, 0.1236, 0.625, 0.3524, 0.4926, 0.3524, 0.4926, 0.3524, 0.625, 0.3524, 0.4926, 0.3229, 0.625, 0.3229, 0.625, 0.3401, 0.4926, 0.3401, 0.625, 0.5753, 0.625, 0.5754, 0.4926, 0.5754, 0.4926, 0.5753, 0.4926, 0.4281, 0.4926, 0.4012, 0.4926, 0.4012, 0.4926, 0.4281, 0.4926, 0.3524, 0.4926, 0.3524, 0.4926, 0.3602, 0.4926, 0.4012, 0.4926, 0.4281, 0.4926, 0.3957, 0.4926, 0.4301, 0.4926, 0.4651, 0.4926, 0.4513, 0.4926, 0.5196, 0.4926, 0.5286, 0.4926, 0.5333, 0.4926, 0.5636, 0.4926, 0.5487, 0.4926, 0.5627, 0.4926, 0.5753, 0.4926, 0.5754, 0.4926, 0.5669, 0.4926, 0.5738, 0.4926, 0.5489, 0.4926, 0.5553, 0.4926, 0.5519, 0.4926, 0.5725, 0.4926, 0.5606, 0.4926, 0.5929, 0.4926, 0.5941, 0.4926, 0.6287, 0.4926, 0.6271, 0.4926, 0.8025, 0.4926, 0.8072, 0.4926, 0.8788, 0.4926, 0.9109, 0.4926, 0.9504, 0.4926, 0.9135, 0.4926, 0.9136, 0.4926, 0.9951, 0.4926, 0.9538, 0.4926, 0.956, 0.4926, 0.6443, 0.4926, 0.6445, 0.4926, 0.6294, 0.4926, 0.6291, 0.4926, 0.4832, 0.4926, 0.4867, 0.4926, 0.2678, 0.4926, 0.3297, 0.4926, 0.3229, 0.4926, 0.3401, 0.4926, 0.3691, 0.4926, 0.3811, 0.5996, 0.4738, 0.5127, 0.4738, 0.5127, 0.5, 0.5996, 0.5, 0.5127, 0.5471, 0.5996, 0.5471, 0.5996, 0.5, 0.5127, 0.5, 0.5127, 0.25, 0.5996, 0.25, 0.5996, 0.147, 0.5127, 0.147, 0.4926, 0.75, 0.625, 0.75, 0.5996, 0.5471, 0.5127, 0.5471, 0.5996, 0.25, 0.5127, 0.25, 0.5127, 0.2851, 0.5996, 0.2851, 0.5127, 0.25, 0.5996, 0.25, 0.5996, 0.228, 0.5127, 0.228, 0.5996, 0.08523, 0.5127, 0.08523, 0.5127, 0.2047, 0.5996, 0.2047, 0.5996, 0.3284, 0.5127, 0.3284, 0.5127, 0.3284, 0.5996, 0.3284, 0.625, 0.5, 0.4926, 0.5, 0.4926, 0.5, 0.625, 0.5, 0.5859, 0.25, 0.4926, 0.25, 0.4926, 0.25, 0.5859, 0.25, 0.5996, 0.2664, 0.5127, 0.2664, 0.5127, 0.2664, 0.5996, 0.2664, 0.625, 0.5753, 0.4926, 0.5753, 0.4926, 0.5753, 0.625, 0.5753, 0.625, 0.4484, 0.4926, 0.4484, 0.4926, 0.4484, 0.625, 0.4484, 0.0, 0.0, 0.0, 0.0, 0.0, 0.0, 0.0, 0.0, 0.0, 0.0, 0.0, 0.0, 0.0, 0.0, 0.0, 0.0, 0.5127, 0.9854, 0.5996, 0.9854, 0.5996, 0.9854, 0.5127, 0.9854, 0.5996, 0.9854, 0.5127, 0.9854, 0.5127, 0.9854, 0.5996, 0.9854, 0.4926, 0.4484, 0.625, 0.4484, 0.625, 0.4484, 0.4926, 0.4484, 0.0, 0.0, 0.0, 0.0, 0.0, 0.0, 0.0, 0.0, 0.5996, 0.75, 0.5127, 0.75, 0.5127, 0.8465, 0.5996, 0.8465, 0.5996, 0.75, 0.5996, 0.6328, 0.5127, 0.6328, 0.5127, 0.75, 0.5996, 0.7646, 0.5996, 0.75, 0.5127, 0.75, 0.5127, 0.7646, 0.5127, 0.25, 0.5996, 0.25, 0.5996, 0.25, 0.5127, 0.25, 0.4926, 0.5489, 0.4926, 0.5738, 0.4926, 0.5738, 0.4926, 0.5489, 0.0, 0.0, 0.0, 0.0, 0.0, 0.0, 0.0, 0.0, 0.0, 0.0, 0.0, 0.0, 0.0, 0.0, 0.0, 0.0, 0.625, 0.4491, 0.625, 0.5, 0.4926, 0.5, 0.4926, 0.4491, 0.4926, 0.5, 0.625, 0.5, 0.625, 0.75, 0.4926, 0.75, 0.4926, 0.5, 0.4926, 0.75, 0.4926, 0.9504, 0.4926, 0.9109, 0.0, 0.0, 0.0, 0.0, 0.0, 0.0, 0.0, 0.0, 0.4926, 0.5725, 0.4926, 0.5725, 0.4926, 0.5725, 0.4926, 0.5725, 0.0, 0.0, 0.0, 0.0, 0.0, 0.0, 0.0, 0.0, 0.5841, 0.0, 0.4926, 0.0, 0.4926, 0.25, 0.5841, 0.25, 0.5841, 0.25, 0.4926, 0.25, 0.4926, 0.2951, 0.5841, 0.2951, 0.4926, 0.9549, 0.4926, 1.0, 0.5841, 1.0, 0.5841, 0.9549, 0.4926, 0.4792, 0.4926, 0.5, 0.5841, 0.5, 0.5841, 0.4792, 0.4926, 0.5, 0.4926, 0.75, 0.5841, 0.75, 0.5841, 0.5, 0.4926, 0.75, 0.4926, 0.7708, 0.5841, 0.7708, 0.5841, 0.75, 0.0, 0.0, 0.0, 0.0, 0.0, 0.0, 0.0, 0.0, 0.4926, 0.4253, 0.625, 0.4253, 0.625, 0.4253, 0.4926, 0.4253, 0.625, 0.4253, 0.4926, 0.4253, 0.4926, 0.4253, 0.625, 0.4253, 0.4926, 0.3811, 0.4926, 0.3691, 0.4926, 0.25, 0.4926, 0.5, 0.4926, 0.4651, 0.4926, 0.4484, 0.4926, 0.5, 0.4926, 0.4301, 0.4926, 0.4281, 0.4926, 0.4651, 0.4926, 0.4301, 0.4926, 0.3957, 0.4926, 0.4281, 0.4926, 0.5, 0.4926, 0.75, 0.4926, 0.5627, 0.4926, 0.5487, 0.4926, 0.0, 0.625, 0.0, 0.625, 0.25, 0.4926, 0.25, 0.4926, 0.25, 0.625, 0.25, 0.625, 0.5, 0.4926, 0.5, 0.4926, 0.5, 0.625, 0.5, 0.625, 0.75, 0.4926, 0.75, 0.4926, 0.75, 0.625, 0.75, 0.625, 1.0, 0.4926, 1.0, 0.625, 0.5, 0.875, 0.5, 0.875, 0.75, 0.625, 0.75, 0.4926, 0.0, 0.625, 0.0, 0.625, 0.25, 0.4926, 0.25, 0.4926, 0.25, 0.625, 0.25, 0.625, 0.5, 0.4926, 0.5, 0.4926, 0.5, 0.625, 0.5, 0.625, 0.75, 0.4926, 0.75, 0.4926, 0.75, 0.625, 0.75, 0.625, 1.0, 0.4926, 1.0, 0.625, 0.5, 0.875, 0.5, 0.875, 0.75, 0.625, 0.75, 0.4926, 0.0, 0.625, 0.0, 0.625, 0.25, 0.4926, 0.25, 0.4926, 0.25, 0.625, 0.25, 0.625, 0.5, 0.4926, 0.5, 0.4926, 0.5, 0.625, 0.5, 0.625, 0.75, 0.4926, 0.75, 0.4926, 0.75, 0.625, 0.75, 0.625, 1.0, 0.4926, 1.0, 0.625, 0.5, 0.875, 0.5, 0.875, 0.75, 0.625, 0.75, 0.625, 1.0, 0.5996, 0.7456, 0.5996, 0.75, 0.875, 0.5, 0.5996, 0.7456, 0.875, 0.75, 0.875, 0.5, 0.5127, 0.7456, 0.5996, 0.7456, 0.875, 0.75, 0.875, 0.5, 0.5996, 0.6328, 0.5996, 0.75, 0.875, 0.75, 0.5996, 0.75, 0.5841, 0.25, 0.5841, 0.2951, 0.5996, 0.75, 0.5996, 0.7646, 0.5841, 0.0, 0.5841, 0.25, 0.5996, 0.25, 0.5996, 0.2851, 0.5841, 0.9549, 0.5841, 1.0, 0.5996, 0.25, 0.5841, 1.0, 0.5841, 0.5, 0.5841, 0.75, 0.5841, 0.5, 0.5841, 1.0, 0.5996, 0.7646, 0.625, 0.1236, 0.0, 0.0, 0.0, 0.0, 0.0, 0.0, 0.0, 0.0, 0.0, 0.0, 0.0, 0.0, 0.0, 0.0, 0.0, 0.0, 0.0, 0.0, 0.0, 0.0, 0.0, 0.0, 0.0, 0.0, 0.0, 0.0, 0.0, 0.0, 0.0, 0.0, 0.0, 0.0, 0.5996, 0.25, 0.5127, 0.25, 0.5127, 0.3284, 0.5996, 0.3284, 0.5996, 0.25, 0.5127, 0.25, 0.5127, 0.2664, 0.5996, 0.2664, 0.5127, 0.281, 0.5996, 0.281, 0.5996, 0.25, 0.5127, 0.25, 0.5859, 0.4906, 0.5859, 0.25, 0.4926, 0.25, 0.4926, 0.4906, 0.4926, 0.8247, 0.4926, 0.75, 0.625, 0.75, 0.625, 0.8247, 0.5996, 0.25, 0.5127, 0.25, 0.5127, 0.25, 0.5996, 0.25, 0.5996, 0.25, 0.5127, 0.25, 0.5127, 0.25, 0.5996, 0.25, 0.5996, 0.25, 0.5127, 0.25, 0.5127, 0.25, 0.5996, 0.25, 0.4926, 0.5669, 0.4926, 0.5754, 0.4926, 0.5754, 0.4926, 0.5669, 0.0, 0.0, 0.0, 0.0, 0.0, 0.0, 0.0, 0.0, 0.5127, 0.25, 0.5996, 0.25, 0.5996, 0.25, 0.5127, 0.25, 0.0, 0.0, 0.0, 0.0, 0.0, 0.0, 0.0, 0.0, 0.0, 0.0, 0.0, 0.0, 0.0, 0.0, 0.0, 0.0, 0.0, 0.0, 0.0, 0.0, 0.0, 0.0, 0.0, 0.0, 0.4926, 0.5606, 0.4926, 0.5725, 0.4926, 0.5725, 0.4926, 0.5606, 0.4926, 0.5519, 0.4926, 0.5553, 0.4926, 0.5553, 0.4926, 0.5519, 0.0, 0.0, 0.0, 0.0, 0.0, 0.0, 0.0, 0.0, 0.4926, 0.25, 0.5859, 0.25, 0.5859, 0.25, 0.4926, 0.25, 0.0, 0.0, 0.0, 0.0, 0.0, 0.0, 0.0, 0.0, 0.4926, 0.5754, 0.625, 0.5754, 0.625, 0.5754, 0.4926, 0.5754, 0.5127, 0.2412, 0.5996, 0.2412, 0.5996, 0.2412, 0.5127, 0.2412, 0.5127, 0.2311, 0.5127, 0.25, 0.5996, 0.25, 0.5996, 0.2311, 0.5127, 0.25, 0.5996, 0.25, 0.5996, 0.2412, 0.5127, 0.2412, 0.4926, 0.2375, 0.4926, 0.25, 0.5859, 0.25, 0.5859, 0.2375, 0.4926, 0.5, 0.625, 0.5, 0.625, 0.75, 0.4926, 0.75, 0.4926, 0.2375, 0.5859, 0.2375, 0.5859, 0.2375, 0.4926, 0.2375, 0.4926, 0.75, 0.625, 0.75, 0.625, 0.75, 0.4926, 0.75, 0.5127, 0.2311, 0.5996, 0.2311, 0.5996, 0.2311, 0.5127, 0.2311, 0.0, 0.0, 0.0, 0.0, 0.0, 0.0, 0.0, 0.0, 0.0, 0.0, 0.0, 0.0, 0.0, 0.0, 0.0, 0.0, 0.0, 0.0, 0.0, 0.0, 0.0, 0.0, 0.0, 0.0, 0.0, 0.0, 0.0, 0.0, 0.0, 0.0, 0.0, 0.0, 0.0, 0.0, 0.0, 0.0, 0.0, 0.0, 0.0, 0.0, 0.0, 0.0, 0.0, 0.0, 0.0, 0.0, 0.0, 0.0, 0.0, 0.0, 0.0, 0.0, 0.0, 0.0, 0.0, 0.0, 0.4926, 0.5553, 0.4926, 0.5553, 0.4926, 0.5553, 0.4926, 0.5553, 0.4926, 0.5725, 0.4926, 0.5519, 0.4926, 0.5519, 0.4926, 0.5725, 0.4926, 0.5738, 0.4926, 0.5669, 0.4926, 0.5669, 0.4926, 0.5738, 0.4926, 0.5738, 0.4926, 0.5738, 0.4926, 0.5738, 0.4926, 0.5738, 0.0, 0.0, 0.0, 0.0, 0.0, 0.0, 0.0, 0.0, 0.5859, 0.4906, 0.4926, 0.4906, 0.4926, 0.4906, 0.5859, 0.4906, 0.4926, 0.75, 0.4926, 0.5, 0.4926, 0.5, 0.4926, 0.75, 0.4926, 0.5553, 0.4926, 0.5489, 0.4926, 0.5489, 0.4926, 0.5553, 0.625, 0.75, 0.4926, 0.75, 0.4926, 0.75, 0.625, 0.75, 0.4926, 0.5636, 0.4926, 0.5333, 0.625, 0.5333, 0.625, 0.5636, 0.5996, 0.0, 0.5127, 0.0, 0.5127, 0.01291, 0.5996, 0.01291, 0.5127, 0.01248, 0.5127, 0.03377, 0.5996, 0.03377, 0.5996, 0.01248, 0.5127, 0.005393, 0.5996, 0.005393, 0.5996, 0.0, 0.5127, 0.0, 0.4926, 0.5, 0.625, 0.5, 0.625, 0.6283, 0.4926, 0.6283, 0.4926, 0.5419, 0.4926, 0.5, 0.625, 0.5, 0.625, 0.5419, 0.5996, 1.0, 0.5127, 1.0, 0.5127, 1.0, 0.5996, 1.0, 0.0, 0.0, 0.0, 0.0, 0.0, 0.0, 0.0, 0.0, 0.625, 0.5, 0.4926, 0.5, 0.4926, 0.5, 0.625, 0.5, 0.5996, 1.0, 0.5127, 1.0, 0.5127, 1.0, 0.5996, 1.0, 0.0, 0.0, 0.0, 0.0, 0.0, 0.0, 0.0, 0.0, 0.0, 0.0, 0.0, 0.0, 0.0, 0.0, 0.0, 0.0, 0.0, 0.0, 0.0, 0.0, 0.0, 0.0, 0.0, 0.0, 0.4926, 0.5333, 0.4926, 0.5333, 0.4926, 0.5333, 0.4926, 0.5333, 0.0, 0.0, 0.0, 0.0, 0.0, 0.0, 0.0, 0.0, 0.4926, 0.5286, 0.4926, 0.5196, 0.4926, 0.5196, 0.4926, 0.5286, 0.625, 0.3524, 0.4926, 0.3524, 0.4926, 0.3524, 0.625, 0.3524, 0.4926, 0.5, 0.4926, 0.25, 0.4926, 0.25, 0.4926, 0.5, 0.0, 0.0, 0.0, 0.0, 0.0, 0.0, 0.0, 0.0, 0.4926, 0.5636, 0.4926, 0.5333, 0.4926, 0.5333, 0.4926, 0.5636, 0.4926, 0.3602, 0.4926, 0.3524, 0.4926, 0.3524, 0.4926, 0.3602, 0.0, 0.0, 0.0, 0.0, 0.0, 0.0, 0.0, 0.0, 0.4926, 0.3524, 0.625, 0.3524, 0.625, 0.3524, 0.4926, 0.3524, 0.0, 0.0, 0.0, 0.0, 0.0, 0.0, 0.0, 0.0, 0.4926, 0.5, 0.625, 0.5, 0.625, 0.5, 0.4926, 0.5, 0.5127, 0.988, 0.5127, 1.0, 0.5996, 1.0, 0.5996, 0.988, 0.5996, 0.8512, 0.5127, 0.8512, 0.5127, 0.9854, 0.5996, 0.9854, 0.5996, 1.0, 0.5996, 0.936, 0.5127, 0.936, 0.5127, 1.0, 0.625, 0.5, 0.4926, 0.5, 0.4926, 0.4484, 0.625, 0.4484, 0.625, 0.5, 0.4926, 0.5, 0.4926, 0.4253, 0.625, 0.4253, 0.4926, 0.25, 0.625, 0.25, 0.625, 0.5, 0.4926, 0.5, 0.5127, 0.988, 0.5996, 0.988, 0.5996, 0.988, 0.5127, 0.988, 0.4926, 0.5, 0.625, 0.5, 0.625, 0.5, 0.4926, 0.5, 0.4926, 0.5, 0.625, 0.5, 0.625, 0.5, 0.4926, 0.5, 0.5127, 0.8512, 0.5996, 0.8512, 0.5996, 0.8512, 0.5127, 0.8512, 0.5127, 0.936, 0.5996, 0.936, 0.5996, 0.936, 0.5127, 0.936, 0.0, 0.0, 0.0, 0.0, 0.0, 0.0, 0.0, 0.0, 0.0, 0.0, 0.0, 0.0, 0.0, 0.0, 0.0, 0.0, 0.5127, 1.0, 0.5996, 1.0, 0.5996, 1.0, 0.5127, 1.0, 0.625, 0.5, 0.4926, 0.5, 0.4926, 0.5, 0.625, 0.5, 0.4926, 0.5, 0.4926, 0.5, 0.4926, 0.5, 0.4926, 0.5, 0.625, 0.5333, 0.4926, 0.5333, 0.4926, 0.5333, 0.625, 0.5333, 0.0, 0.0, 0.0, 0.0, 0.0, 0.0, 0.0, 0.0, 0.0, 0.0, 0.0, 0.0, 0.0, 0.0, 0.0, 0.0, 0.0, 0.0, 0.0, 0.0, 0.0, 0.0, 0.0, 0.0, 0.0, 0.0, 0.0, 0.0, 0.0, 0.0, 0.0, 0.0, 0.5127, 1.0, 0.5996, 1.0, 0.5996, 1.0, 0.5127, 1.0, 0.5996, 0.01291, 0.5127, 0.01291, 0.5127, 0.01291, 0.5996, 0.01291, 0.0, 0.0, 0.0, 0.0, 0.0, 0.0, 0.0, 0.0, 0.4926, 0.4012, 0.4926, 0.3602, 0.4926, 0.3602, 0.4926, 0.4012, 0.4926, 0.5196, 0.4926, 0.5196, 0.4926, 0.5196, 0.4926, 0.5196, 0.4926, 0.5333, 0.4926, 0.5286, 0.4926, 0.5286, 0.4926, 0.5333, 0.0, 0.0, 0.0, 0.0, 0.0, 0.0, 0.0, 0.0, 0.4926, 0.4012, 0.4926, 0.4012, 0.4926, 0.4012, 0.4926, 0.4012, 0.5996, 0.03377, 0.5127, 0.03377, 0.5127, 0.03377, 0.5996, 0.03377, 0.4926, 0.5, 0.4926, 0.4484, 0.4926, 0.4484, 0.4926, 0.5, 0.0, 0.0, 0.0, 0.0, 0.0, 0.0, 0.0, 0.0, 0.0, 0.0, 0.0, 0.0, 0.0, 0.0, 0.0, 0.0, 0.4926, 0.5196, 0.4926, 0.4513, 0.4926, 0.4513, 0.4926, 0.5196, 0.0, 0.0, 0.0, 0.0, 0.0, 0.0, 0.0, 0.0, 0.5127, 0.7456, 0.5127, 0.75, 0.5996, 0.75, 0.5996, 0.7456, 0.625, 0.25, 0.4926, 0.25, 0.4926, 0.2081, 0.625, 0.2081, 0.4926, 0.25, 0.625, 0.25, 0.625, 0.25, 0.4926, 0.25, 0.5127, 0.75, 0.5996, 0.75, 0.5996, 0.75, 0.5127, 0.75, 0.625, 0.3229, 0.4926, 0.3229, 0.4926, 0.3229, 0.625, 0.3229, 0.4926, 0.3401, 0.625, 0.3401, 0.625, 0.3401, 0.4926, 0.3401, 0.4926, 0.25, 0.4926, 0.25, 0.4926, 0.25, 0.4926, 0.25, 0.5996, 0.75, 0.5996, 0.7456, 0.5996, 0.7456, 0.5996, 0.75, 0.625, 0.25, 0.4926, 0.25, 0.4926, 0.25, 0.625, 0.25, 0.4926, 0.3229, 0.4926, 0.3297, 0.4926, 0.3297, 0.4926, 0.3229, 0.4926, 0.0, 0.625, 0.0, 0.625, 0.25, 0.4926, 0.25, 0.4926, 0.25, 0.625, 0.25, 0.625, 0.5, 0.4926, 0.5, 0.4926, 0.5, 0.625, 0.5, 0.625, 0.75, 0.4926, 0.75, 0.4926, 0.75, 0.625, 0.75, 0.625, 1.0, 0.4926, 1.0, 0.625, 0.5, 0.875, 0.5, 0.875, 0.75, 0.625, 0.75, 0.4926, 0.0, 0.625, 0.0, 0.625, 0.25, 0.4926, 0.25, 0.4926, 0.25, 0.625, 0.25, 0.625, 0.5, 0.4926, 0.5, 0.4926, 0.5, 0.625, 0.5, 0.625, 0.75, 0.4926, 0.75, 0.4926, 0.75, 0.625, 0.75, 0.625, 1.0, 0.4926, 1.0, 0.625, 0.5, 0.875, 0.5, 0.875, 0.75, 0.625, 0.75, 0.4926, 0.0, 0.625, 0.0, 0.625, 0.25, 0.4926, 0.25, 0.4926, 0.25, 0.625, 0.25, 0.625, 0.5, 0.4926, 0.5, 0.4926, 0.5, 0.625, 0.5, 0.625, 0.75, 0.4926, 0.75, 0.4926, 0.75, 0.625, 0.75, 0.625, 1.0, 0.4926, 1.0, 0.625, 0.5, 0.875, 0.5, 0.875, 0.75, 0.625, 0.75])
me_007.materials.append(mat_004)
me_007.materials.append(mat_035)
me_007.materials.append(mat_036)
me_007.materials.append(mat_037)
me_007.materials.append(mat_031)
me_007.materials.append(mat_029)
me_007.materials.append(mat_030)
me_007.update()
me_009 = bpy.data.meshes.new('立方体.009')
me_009.from_pydata([(-0.3468, -0.643, 0.5295), (-0.3468, 0.643, 0.5295), (0.3468, -0.643, 0.5295), (0.3468, 0.643, 0.5295), (-0.3468, -0.643, -0.5295), (-0.3468, 0.643, -0.5295), (0.3468, 0.643, -0.5295), (0.3468, -0.643, -0.5295)], [], [(4, 0, 1, 5), (5, 1, 3, 6), (6, 3, 2, 7), (7, 2, 0, 4), (3, 1, 0, 2)])
_uv = me_009.uv_layers.new(name='UVマップ')
_uv.uv.foreach_set('vector', [0.4926, 0.0, 0.625, 0.0, 0.625, 0.25, 0.4926, 0.25, 0.4926, 0.25, 0.625, 0.25, 0.625, 0.5, 0.4926, 0.5, 0.4926, 0.5, 0.625, 0.5, 0.625, 0.75, 0.4926, 0.75, 0.4926, 0.75, 0.625, 0.75, 0.625, 1.0, 0.4926, 1.0, 0.625, 0.5, 0.875, 0.5, 0.875, 0.75, 0.625, 0.75])
me_009.materials.append(mat_006)
me_009.update()
me_010 = bpy.data.meshes.new('立方体.010')
me_010.from_pydata([(-0.326, -0.643, 0.5295), (-0.326, 0.643, 0.5295), (0.326, -0.643, 0.5295), (0.326, 0.643, 0.5295), (-0.326, -0.643, -0.5295), (-0.326, 0.643, -0.5295), (0.326, 0.643, -0.5295), (0.326, -0.643, -0.5295)], [], [(4, 0, 1, 5), (5, 1, 3, 6), (6, 3, 2, 7), (7, 2, 0, 4), (3, 1, 0, 2)])
_uv = me_010.uv_layers.new(name='UVマップ')
_uv.uv.foreach_set('vector', [0.4926, 0.0, 0.625, 0.0, 0.625, 0.25, 0.4926, 0.25, 0.4926, 0.25, 0.625, 0.25, 0.625, 0.5, 0.4926, 0.5, 0.4926, 0.5, 0.625, 0.5, 0.625, 0.75, 0.4926, 0.75, 0.4926, 0.75, 0.625, 0.75, 0.625, 1.0, 0.4926, 1.0, 0.625, 0.5, 0.875, 0.5, 0.875, 0.75, 0.625, 0.75])
me_010.materials.append(mat_007)
me_010.update()
me_011 = bpy.data.meshes.new('立方体.011')
me_011.from_pydata([(-0.3468, -0.643, 0.5295), (-0.3468, 0.643, 0.5295), (0.3468, -0.643, 0.5295), (0.3468, 0.643, 0.5295), (-0.3468, -0.643, -0.5295), (-0.3468, 0.643, -0.5295), (0.3468, 0.643, -0.5295), (0.3468, -0.643, -0.5295)], [], [(4, 0, 1, 5), (5, 1, 3, 6), (6, 3, 2, 7), (7, 2, 0, 4), (3, 1, 0, 2)])
_uv = me_011.uv_layers.new(name='UVマップ')
_uv.uv.foreach_set('vector', [0.4926, 0.0, 0.625, 0.0, 0.625, 0.25, 0.4926, 0.25, 0.4926, 0.25, 0.625, 0.25, 0.625, 0.5, 0.4926, 0.5, 0.4926, 0.5, 0.625, 0.5, 0.625, 0.75, 0.4926, 0.75, 0.4926, 0.75, 0.625, 0.75, 0.625, 1.0, 0.4926, 1.0, 0.625, 0.5, 0.875, 0.5, 0.875, 0.75, 0.625, 0.75])
me_011.materials.append(mat_008)
me_011.update()
me_012 = bpy.data.meshes.new('立方体.012')
me_012.from_pydata([(-0.3468, -0.643, 0.5295), (-0.3468, 0.643, 0.5295), (0.3468, -0.643, 0.5295), (0.3468, 0.643, 0.5295), (-0.3468, -0.643, -0.5295), (-0.3468, 0.643, -0.5295), (0.3468, 0.643, -0.5295), (0.3468, -0.643, -0.5295)], [], [(4, 0, 1, 5), (5, 1, 3, 6), (6, 3, 2, 7), (7, 2, 0, 4), (3, 1, 0, 2)])
_uv = me_012.uv_layers.new(name='UVマップ')
_uv.uv.foreach_set('vector', [0.4926, 0.0, 0.625, 0.0, 0.625, 0.25, 0.4926, 0.25, 0.4926, 0.25, 0.625, 0.25, 0.625, 0.5, 0.4926, 0.5, 0.4926, 0.5, 0.625, 0.5, 0.625, 0.75, 0.4926, 0.75, 0.4926, 0.75, 0.625, 0.75, 0.625, 1.0, 0.4926, 1.0, 0.625, 0.5, 0.875, 0.5, 0.875, 0.75, 0.625, 0.75])
me_012.materials.append(mat_009)
me_012.update()
me_013 = bpy.data.meshes.new('立方体.013')
me_013.from_pydata([(-0.3468, -0.643, 0.5295), (-0.3468, 0.643, 0.5295), (0.3468, -0.643, 0.5295), (0.3468, 0.643, 0.5295), (-0.3468, -0.643, -0.5295), (-0.3468, 0.643, -0.5295), (0.3468, 0.643, -0.5295), (0.3468, -0.643, -0.5295)], [], [(4, 0, 1, 5), (5, 1, 3, 6), (6, 3, 2, 7), (7, 2, 0, 4), (3, 1, 0, 2)])
_uv = me_013.uv_layers.new(name='UVマップ')
_uv.uv.foreach_set('vector', [0.4926, 0.0, 0.625, 0.0, 0.625, 0.25, 0.4926, 0.25, 0.4926, 0.25, 0.625, 0.25, 0.625, 0.5, 0.4926, 0.5, 0.4926, 0.5, 0.625, 0.5, 0.625, 0.75, 0.4926, 0.75, 0.4926, 0.75, 0.625, 0.75, 0.625, 1.0, 0.4926, 1.0, 0.625, 0.5, 0.875, 0.5, 0.875, 0.75, 0.625, 0.75])
me_013.materials.append(mat_010)
me_013.update()
me_014 = bpy.data.meshes.new('立方体.014')
me_014.from_pydata([(-0.326, -0.643, 0.5295), (-0.326, 0.643, 0.5295), (0.326, -0.643, 0.5295), (0.326, 0.643, 0.5295), (-0.326, -0.643, -0.5295), (-0.326, 0.643, -0.5295), (0.326, 0.643, -0.5295), (0.326, -0.643, -0.5295)], [], [(4, 0, 1, 5), (5, 1, 3, 6), (6, 3, 2, 7), (7, 2, 0, 4), (3, 1, 0, 2)])
_uv = me_014.uv_layers.new(name='UVマップ')
_uv.uv.foreach_set('vector', [0.4926, 0.0, 0.625, 0.0, 0.625, 0.25, 0.4926, 0.25, 0.4926, 0.25, 0.625, 0.25, 0.625, 0.5, 0.4926, 0.5, 0.4926, 0.5, 0.625, 0.5, 0.625, 0.75, 0.4926, 0.75, 0.4926, 0.75, 0.625, 0.75, 0.625, 1.0, 0.4926, 1.0, 0.625, 0.5, 0.875, 0.5, 0.875, 0.75, 0.625, 0.75])
me_014.materials.append(mat_011)
me_014.update()
me_015 = bpy.data.meshes.new('立方体.015')
me_015.from_pydata([(-0.3329, -0.5319, 0.5295), (-0.3329, 0.5319, 0.5295), (0.3329, -0.5319, 0.5295), (0.3329, 0.5319, 0.5295), (-0.3329, -0.5319, -0.5295), (-0.3329, 0.5319, -0.5295), (0.3329, 0.5319, -0.5295), (0.3329, -0.5319, -0.5295)], [], [(4, 0, 1, 5), (5, 1, 3, 6), (6, 3, 2, 7), (7, 2, 0, 4), (3, 1, 0, 2)])
_uv = me_015.uv_layers.new(name='UVマップ')
_uv.uv.foreach_set('vector', [0.4926, 0.0, 0.625, 0.0, 0.625, 0.25, 0.4926, 0.25, 0.4926, 0.25, 0.625, 0.25, 0.625, 0.5, 0.4926, 0.5, 0.4926, 0.5, 0.625, 0.5, 0.625, 0.75, 0.4926, 0.75, 0.4926, 0.75, 0.625, 0.75, 0.625, 1.0, 0.4926, 1.0, 0.625, 0.5, 0.875, 0.5, 0.875, 0.75, 0.625, 0.75])
me_015.materials.append(mat_012)
me_015.update()
me_016 = bpy.data.meshes.new('立方体.016')
me_016.from_pydata([(-0.3468, -0.5319, 0.5295), (-0.3468, 0.5319, 0.5295), (0.3468, -0.5319, 0.5295), (0.3468, 0.5319, 0.5295), (-0.3468, -0.5319, -0.5295), (-0.3468, 0.5319, -0.5295), (0.3468, 0.5319, -0.5295), (0.3468, -0.5319, -0.5295)], [], [(4, 0, 1, 5), (5, 1, 3, 6), (6, 3, 2, 7), (7, 2, 0, 4), (3, 1, 0, 2)])
_uv = me_016.uv_layers.new(name='UVマップ')
_uv.uv.foreach_set('vector', [0.4926, 0.0, 0.625, 0.0, 0.625, 0.25, 0.4926, 0.25, 0.4926, 0.25, 0.625, 0.25, 0.625, 0.5, 0.4926, 0.5, 0.4926, 0.5, 0.625, 0.5, 0.625, 0.75, 0.4926, 0.75, 0.4926, 0.75, 0.625, 0.75, 0.625, 1.0, 0.4926, 1.0, 0.625, 0.5, 0.875, 0.5, 0.875, 0.75, 0.625, 0.75])
me_016.materials.append(mat_013)
me_016.update()
me_017 = bpy.data.meshes.new('立方体.017')
me_017.from_pydata([(-0.3468, -0.5319, 0.5295), (-0.3468, 0.5319, 0.5295), (0.3468, -0.5319, 0.5295), (0.3468, 0.5319, 0.5295), (-0.3468, -0.5319, -0.5295), (-0.3468, 0.5319, -0.5295), (0.3468, 0.5319, -0.5295), (0.3468, -0.5319, -0.5295)], [], [(4, 0, 1, 5), (5, 1, 3, 6), (6, 3, 2, 7), (7, 2, 0, 4), (3, 1, 0, 2)])
_uv = me_017.uv_layers.new(name='UVマップ')
_uv.uv.foreach_set('vector', [0.4926, 0.0, 0.625, 0.0, 0.625, 0.25, 0.4926, 0.25, 0.4926, 0.25, 0.625, 0.25, 0.625, 0.5, 0.4926, 0.5, 0.4926, 0.5, 0.625, 0.5, 0.625, 0.75, 0.4926, 0.75, 0.4926, 0.75, 0.625, 0.75, 0.625, 1.0, 0.4926, 1.0, 0.625, 0.5, 0.875, 0.5, 0.875, 0.75, 0.625, 0.75])
me_017.materials.append(mat_014)
me_017.update()
me_019 = bpy.data.meshes.new('立方体.019')
me_019.from_pydata([(-0.3086, -0.5319, 0.5295), (-0.3086, 0.5319, 0.5295), (0.3086, -0.5319, 0.5295), (0.3086, 0.5319, 0.5295), (-0.3086, -0.5319, -0.5295), (-0.3086, 0.5319, -0.5295), (0.3086, 0.5319, -0.5295), (0.3086, -0.5319, -0.5295)], [], [(4, 0, 1, 5), (5, 1, 3, 6), (6, 3, 2, 7), (7, 2, 0, 4), (3, 1, 0, 2)])
_uv = me_019.uv_layers.new(name='UVマップ')
_uv.uv.foreach_set('vector', [0.4926, 0.0, 0.625, 0.0, 0.625, 0.25, 0.4926, 0.25, 0.4926, 0.25, 0.625, 0.25, 0.625, 0.5, 0.4926, 0.5, 0.4926, 0.5, 0.625, 0.5, 0.625, 0.75, 0.4926, 0.75, 0.4926, 0.75, 0.625, 0.75, 0.625, 1.0, 0.4926, 1.0, 0.625, 0.5, 0.875, 0.5, 0.875, 0.75, 0.625, 0.75])
me_019.materials.append(mat_016)
me_019.update()
me_020 = bpy.data.meshes.new('立方体.020')
me_020.from_pydata([(-0.3433, -0.5319, 0.5295), (-0.3433, 0.5319, 0.5295), (0.3433, -0.5319, 0.5295), (0.3433, 0.5319, 0.5295), (-0.3433, -0.5319, -0.5295), (-0.3433, 0.5319, -0.5295), (0.3433, 0.5319, -0.5295), (0.3433, -0.5319, -0.5295)], [], [(4, 0, 1, 5), (5, 1, 3, 6), (6, 3, 2, 7), (7, 2, 0, 4), (3, 1, 0, 2)])
_uv = me_020.uv_layers.new(name='UVマップ')
_uv.uv.foreach_set('vector', [0.4926, 0.0, 0.625, 0.0, 0.625, 0.25, 0.4926, 0.25, 0.4926, 0.25, 0.625, 0.25, 0.625, 0.5, 0.4926, 0.5, 0.4926, 0.5, 0.625, 0.5, 0.625, 0.75, 0.4926, 0.75, 0.4926, 0.75, 0.625, 0.75, 0.625, 1.0, 0.4926, 1.0, 0.625, 0.5, 0.875, 0.5, 0.875, 0.75, 0.625, 0.75])
me_020.materials.append(mat_017)
me_020.update()
me_021 = bpy.data.meshes.new('立方体.021')
me_021.from_pydata([(-0.3329, -0.5319, 0.5295), (-0.3329, 0.5319, 0.5295), (0.3329, -0.5319, 0.5295), (0.3329, 0.5319, 0.5295), (-0.3329, -0.5319, -0.5295), (-0.3329, 0.5319, -0.5295), (0.3329, 0.5319, -0.5295), (0.3329, -0.5319, -0.5295)], [], [(4, 0, 1, 5), (5, 1, 3, 6), (6, 3, 2, 7), (7, 2, 0, 4), (3, 1, 0, 2)])
_uv = me_021.uv_layers.new(name='UVマップ')
_uv.uv.foreach_set('vector', [0.4926, 0.0, 0.625, 0.0, 0.625, 0.25, 0.4926, 0.25, 0.4926, 0.25, 0.625, 0.25, 0.625, 0.5, 0.4926, 0.5, 0.4926, 0.5, 0.625, 0.5, 0.625, 0.75, 0.4926, 0.75, 0.4926, 0.75, 0.625, 0.75, 0.625, 1.0, 0.4926, 1.0, 0.625, 0.5, 0.875, 0.5, 0.875, 0.75, 0.625, 0.75])
me_021.materials.append(mat_018)
me_021.update()
me_022 = bpy.data.meshes.new('立方体.022')
me_022.from_pydata([(-0.2739, -0.6464, 0.5295), (-0.2739, 0.6464, 0.5295), (0.2739, -0.6464, 0.5295), (0.2739, 0.6464, 0.5295), (-0.2739, -0.6464, -0.5295), (-0.2739, 0.6464, -0.5295), (0.2739, 0.6464, -0.5295), (0.2739, -0.6464, -0.5295)], [], [(4, 0, 1, 5), (5, 1, 3, 6), (6, 3, 2, 7), (7, 2, 0, 4), (3, 1, 0, 2)])
_uv = me_022.uv_layers.new(name='UVマップ')
_uv.uv.foreach_set('vector', [0.4926, 0.0, 0.625, 0.0, 0.625, 0.25, 0.4926, 0.25, 0.4926, 0.25, 0.625, 0.25, 0.625, 0.5, 0.4926, 0.5, 0.4926, 0.5, 0.625, 0.5, 0.625, 0.75, 0.4926, 0.75, 0.4926, 0.75, 0.625, 0.75, 0.625, 1.0, 0.4926, 1.0, 0.625, 0.5, 0.875, 0.5, 0.875, 0.75, 0.625, 0.75])
me_022.materials.append(mat_019)
me_022.update()
me_023 = bpy.data.meshes.new('立方体.023')
me_023.from_pydata([(-0.3433, -0.3654, 0.5295), (-0.3433, 0.3654, 0.5295), (0.3433, -0.3654, 0.5295), (0.3433, 0.3654, 0.5295), (-0.3433, -0.3654, -0.5295), (-0.3433, 0.3654, -0.5295), (0.3433, 0.3654, -0.5295), (0.3433, -0.3654, -0.5295)], [], [(4, 0, 1, 5), (5, 1, 3, 6), (6, 3, 2, 7), (7, 2, 0, 4), (3, 1, 0, 2)])
_uv = me_023.uv_layers.new(name='UVマップ')
_uv.uv.foreach_set('vector', [0.4926, 0.0, 0.625, 0.0, 0.625, 0.25, 0.4926, 0.25, 0.4926, 0.25, 0.625, 0.25, 0.625, 0.5, 0.4926, 0.5, 0.4926, 0.5, 0.625, 0.5, 0.625, 0.75, 0.4926, 0.75, 0.4926, 0.75, 0.625, 0.75, 0.625, 1.0, 0.4926, 1.0, 0.625, 0.5, 0.875, 0.5, 0.875, 0.75, 0.625, 0.75])
me_023.materials.append(mat_020)
me_023.update()
me_024 = bpy.data.meshes.new('立方体.024')
me_024.from_pydata([(-0.2487, -0.5167, 0.5295), (-0.2487, 0.4535, 0.5295), (0.3462, -0.5167, 0.5295), (-0.2487, -0.5167, -0.5295), (-0.09747, 0.06312, -0.5295), (-0.2487, 0.4535, -0.5295), (0.3462, -0.5167, -0.5295), (-0.09747, 0.4535, 0.5295), (-0.09747, 0.4535, -0.5295), (0.3462, 0.06312, 0.5295), (0.3462, 0.06312, -0.5295), (-0.09747, 0.06312, 0.5295)], [], [(3, 0, 1, 5), (5, 1, 7, 8), (2, 6, 10, 9), (6, 2, 0, 3), (7, 1, 0, 2, 9, 11), (11, 4, 8, 7), (10, 4, 11, 9)])
_uv = me_024.uv_layers.new(name='UVマップ')
_uv.uv.foreach_set('vector', [0.4926, 0.0, 0.625, 0.0, 0.625, 0.25, 0.4926, 0.25, 0.4926, 0.25, 0.625, 0.25, 0.625, 0.3136, 0.4926, 0.3136, 0.625, 0.75, 0.4926, 0.75, 0.4926, 0.6006, 0.625, 0.6006, 0.4926, 0.75, 0.625, 0.75, 0.625, 1.0, 0.4926, 1.0, 0.8114, 0.5, 0.875, 0.5, 0.875, 0.75, 0.625, 0.75, 0.625, 0.6006, 0.8114, 0.6006, 0.5841, 0.0, 0.4926, 0.0, 0.4926, 0.1977, 0.5841, 0.1977, 0.4926, 0.9558, 0.4926, 1.0, 0.5841, 1.0, 0.5841, 0.9558])
me_024.materials.append(mat_021)
me_024.update()
me_025 = bpy.data.meshes.new('立方体.025')
me_025.from_pydata([(-0.314, 0.5628, 0.5295), (0.2367, -0.4074, 0.5295), (0.2367, 0.5628, 0.5295), (-0.314, 0.5628, -0.5295), (0.2367, 0.5628, -0.5295), (0.07732, -0.1554, -0.5295), (0.2367, -0.4074, -0.5295), (-0.314, -0.1554, 0.5295), (-0.314, -0.1554, -0.5295), (0.07732, -0.4074, 0.5295), (0.07732, -0.4074, -0.5295), (0.07732, -0.1554, 0.5295)], [], [(7, 0, 3, 8), (3, 0, 2, 4), (4, 2, 1, 6), (10, 6, 1, 9), (1, 2, 0, 7, 11, 9), (8, 5, 11, 7), (5, 10, 9, 11)])
_uv = me_025.uv_layers.new(name='UVマップ')
_uv.uv.foreach_set('vector', [0.625, 0.06494, 0.625, 0.25, 0.4926, 0.25, 0.4926, 0.06494, 0.4926, 0.25, 0.625, 0.25, 0.625, 0.5, 0.4926, 0.5, 0.4926, 0.5, 0.625, 0.5, 0.625, 0.75, 0.4926, 0.75, 0.4926, 0.8223, 0.4926, 0.75, 0.625, 0.75, 0.625, 0.8223, 0.625, 0.75, 0.625, 0.5, 0.875, 0.5, 0.875, 0.6851, 0.6973, 0.6851, 0.6973, 0.75, 0.4926, 0.461, 0.4926, 0.5, 0.5841, 0.5, 0.5841, 0.461, 0.4926, 0.5, 0.4926, 0.6276, 0.5841, 0.6276, 0.5841, 0.5])
me_025.materials.append(mat_022)
me_025.update()
me_026 = bpy.data.meshes.new('立方体.026')
me_026.from_pydata([(-0.2307, -0.4195, 0.5295), (-0.2307, 0.4195, 0.5295), (0.2307, -0.4195, 0.5295), (0.2307, 0.4195, 0.5295), (-0.2307, -0.4195, -0.5295), (-0.2307, 0.4195, -0.5295), (0.2307, 0.4195, -0.5295), (0.2307, -0.4195, -0.5295)], [], [(4, 0, 1, 5), (5, 1, 3, 6), (6, 3, 2, 7), (7, 2, 0, 4), (3, 1, 0, 2)])
_uv = me_026.uv_layers.new(name='UVマップ')
_uv.uv.foreach_set('vector', [0.4926, 0.0, 0.625, 0.0, 0.625, 0.25, 0.4926, 0.25, 0.4926, 0.25, 0.625, 0.25, 0.625, 0.5, 0.4926, 0.5, 0.4926, 0.5, 0.625, 0.5, 0.625, 0.75, 0.4926, 0.75, 0.4926, 0.75, 0.625, 0.75, 0.625, 1.0, 0.4926, 1.0, 0.625, 0.5, 0.875, 0.5, 0.875, 0.75, 0.625, 0.75])
me_026.materials.append(mat_023)
me_026.update()
me_027 = bpy.data.meshes.new('立方体.027')
me_027.from_pydata([(-0.8223, -0.7564, 0.5295), (-0.8223, 0.7564, 0.5295), (0.8223, -0.7564, 0.5295), (0.8223, 0.7564, 0.5295), (-0.8223, -0.7564, -0.5295), (-0.8223, 0.7564, -0.5295), (0.8223, 0.7564, -0.5295), (0.8223, -0.7564, -0.5295)], [], [(4, 0, 1, 5), (5, 1, 3, 6), (6, 3, 2, 7), (7, 2, 0, 4), (3, 1, 0, 2)])
_uv = me_027.uv_layers.new(name='UVマップ')
_uv.uv.foreach_set('vector', [0.4926, 0.0, 0.625, 0.0, 0.625, 0.25, 0.4926, 0.25, 0.4926, 0.25, 0.625, 0.25, 0.625, 0.5, 0.4926, 0.5, 0.4926, 0.5, 0.625, 0.5, 0.625, 0.75, 0.4926, 0.75, 0.4926, 0.75, 0.625, 0.75, 0.625, 1.0, 0.4926, 1.0, 0.625, 0.5, 0.875, 0.5, 0.875, 0.75, 0.625, 0.75])
me_027.materials.append(mat_024)
me_027.update()
me_028 = bpy.data.meshes.new('立方体.028')
me_028.from_pydata([(-0.3035, -0.389, 0.5295), (-0.3035, 0.389, 0.5295), (0.3035, -0.389, 0.5295), (0.3035, 0.389, 0.5295), (-0.3035, -0.389, -0.5295), (-0.3035, 0.389, -0.5295), (0.3035, 0.389, -0.5295), (0.3035, -0.389, -0.5295)], [], [(4, 0, 1, 5), (5, 1, 3, 6), (6, 3, 2, 7), (7, 2, 0, 4), (3, 1, 0, 2)])
_uv = me_028.uv_layers.new(name='UVマップ')
_uv.uv.foreach_set('vector', [0.4926, 0.0, 0.625, 0.0, 0.625, 0.25, 0.4926, 0.25, 0.4926, 0.25, 0.625, 0.25, 0.625, 0.5, 0.4926, 0.5, 0.4926, 0.5, 0.625, 0.5, 0.625, 0.75, 0.4926, 0.75, 0.4926, 0.75, 0.625, 0.75, 0.625, 1.0, 0.4926, 1.0, 0.625, 0.5, 0.875, 0.5, 0.875, 0.75, 0.625, 0.75])
me_028.materials.append(mat_025)
me_028.update()
me_029 = bpy.data.meshes.new('立方体.029')
me_029.from_pydata([(-0.3035, -0.3674, 0.5295), (-0.3035, 0.3674, 0.5295), (0.3035, -0.3674, 0.5295), (0.3035, 0.3674, 0.5295), (-0.3035, -0.3674, -0.5295), (-0.3035, 0.3674, -0.5295), (0.3035, 0.3674, -0.5295), (0.3035, -0.3674, -0.5295)], [], [(4, 0, 1, 5), (5, 1, 3, 6), (6, 3, 2, 7), (7, 2, 0, 4), (3, 1, 0, 2)])
_uv = me_029.uv_layers.new(name='UVマップ')
_uv.uv.foreach_set('vector', [0.4926, 0.0, 0.625, 0.0, 0.625, 0.25, 0.4926, 0.25, 0.4926, 0.25, 0.625, 0.25, 0.625, 0.5, 0.4926, 0.5, 0.4926, 0.5, 0.625, 0.5, 0.625, 0.75, 0.4926, 0.75, 0.4926, 0.75, 0.625, 0.75, 0.625, 1.0, 0.4926, 1.0, 0.625, 0.5, 0.875, 0.5, 0.875, 0.75, 0.625, 0.75])
me_029.materials.append(mat_026)
me_029.update()
me_030 = bpy.data.meshes.new('立方体.030')
me_030.from_pydata([(-1.299, -0.7835, 0.5326), (-1.299, 1.298, 0.5326), (1.399, -0.7835, 0.5326), (-1.299, -0.7835, -0.5264), (-0.3585, 0.8135, -0.5264), (-0.3585, 0.5173, -0.5264), (-1.299, 1.298, -0.5264), (1.399, -0.7835, -0.5264), (-0.3585, 1.298, 0.5326), (0.6171, 0.5173, -0.5264), (-0.3585, 1.298, -0.5264), (1.399, 0.8135, 0.5326), (1.399, 0.8135, -0.5264), (-0.3585, 0.8135, 0.5326), (-0.3585, 1.298, 0.1964), (-0.3585, 0.5173, 0.5326), (0.6171, 0.8135, 0.5326), (0.6171, 0.5173, 0.5326), (0.6171, 0.8135, -0.5264), (-0.3585, 0.8135, -0.2523)], [], [(3, 0, 1, 6), (6, 1, 8, 14, 10), (2, 7, 12, 11), (7, 2, 0, 3), (1, 0, 2, 11, 16, 17, 15, 13, 8), (19, 10, 4), (11, 12, 18, 16), (19, 4, 10, 14), (15, 5, 4, 19, 13), (13, 19, 14, 8), (18, 9, 17, 16), (9, 5, 15, 17)])
_uv = me_030.uv_layers.new(name='UVマップ')
_uv.uv.foreach_set('vector', [0.4926, 0.0, 0.625, 0.0, 0.625, 0.25, 0.4926, 0.25, 0.4926, 0.25, 0.625, 0.25, 0.625, 0.3338, 0.583, 0.3338, 0.4926, 0.3338, 0.625, 0.75, 0.4926, 0.75, 0.4926, 0.5582, 0.625, 0.5582, 0.4926, 0.75, 0.625, 0.75, 0.625, 1.0, 0.4926, 1.0, 0.875, 0.5, 0.875, 0.75, 0.625, 0.75, 0.625, 0.5582, 0.6989, 0.5582, 0.6989, 0.5938, 0.7912, 0.5938, 0.7912, 0.5582, 0.7912, 0.5, 0.5163, 0.0, 0.4926, 0.2042, 0.4926, 0.0, 0.5841, 0.8248, 0.4926, 0.8248, 0.4926, 0.9028, 0.5841, 0.9028, 0.5163, 0.04469, 0.4926, 0.04469, 0.4926, 0.1179, 0.555, 0.1179, 0.5841, 0.0, 0.4926, 0.0, 0.4926, 0.04469, 0.5163, 0.04469, 0.5841, 0.04469, 0.5841, 0.04469, 0.5163, 0.04469, 0.555, 0.1179, 0.5841, 0.1179, 0.4926, 0.7053, 0.4926, 0.75, 0.5841, 0.75, 0.5841, 0.7053, 0.4926, 0.75, 0.4926, 0.0, 0.5841, 0.0, 0.5841, 0.75])
me_030.materials.append(mat_027)
me_030.update()
me_031 = bpy.data.meshes.new('立方体.031')
me_031.from_pydata([(-0.4815, -0.5772, 0.5295), (-0.4815, 0.5772, 0.5295), (0.4815, -0.5772, 0.5295), (0.4815, 0.5772, 0.5295), (-0.4815, -0.5772, -0.5295), (-0.4815, 0.5772, -0.5295), (0.4815, 0.5772, -0.5295), (0.4815, -0.5772, -0.5295)], [], [(4, 0, 1, 5), (5, 1, 3, 6), (6, 3, 2, 7), (7, 2, 0, 4), (3, 1, 0, 2)])
_uv = me_031.uv_layers.new(name='UVマップ')
_uv.uv.foreach_set('vector', [0.4926, 0.0, 0.625, 0.0, 0.625, 0.25, 0.4926, 0.25, 0.4926, 0.25, 0.625, 0.25, 0.625, 0.5, 0.4926, 0.5, 0.4926, 0.5, 0.625, 0.5, 0.625, 0.75, 0.4926, 0.75, 0.4926, 0.75, 0.625, 0.75, 0.625, 1.0, 0.4926, 1.0, 0.625, 0.5, 0.875, 0.5, 0.875, 0.75, 0.625, 0.75])
me_031.materials.append(mat_028)
me_031.update()
me_032 = bpy.data.meshes.new('立方体.032')
me_032.from_pydata([(-2.43, -2.254, 2.018), (-2.43, -0.2537, 2.018), (0.01227, -2.254, 2.018), (0.01227, -0.2537, 2.018), (-2.43, -2.254, 1.018), (-2.43, -0.2537, 1.018), (0.01227, -0.2537, 1.018), (0.01227, -2.254, 1.018), (-2.43, -6.254, 0.01819), (-2.43, -4.254, 0.01819), (0.01227, -6.254, 0.01819), (0.01227, -4.254, 0.01819), (-2.43, -6.254, -0.9818), (-2.43, -4.254, -0.9818), (0.01227, -4.254, -0.9818), (0.01227, -6.254, -0.9818), (-2.43, -4.254, 1.018), (-2.43, -2.254, 1.018), (0.01227, -4.254, 1.018), (0.01227, -2.254, 1.018), (-2.43, -4.254, 0.01819), (-2.43, -2.254, 0.01819), (0.01227, -2.254, 0.01819), (0.01227, -4.254, 0.01819), (-2.43, -0.2537, 3.018), (-2.43, 1.746, 3.018), (0.01227, -0.2537, 3.018), (0.01227, 1.746, 3.018), (-2.43, -0.2537, 2.018), (-2.43, 1.746, 2.018), (0.01227, 1.746, 2.018), (0.01227, -0.2537, 2.018), (-2.43, 1.746, 4.018), (-2.43, 3.746, 4.018), (0.01227, 1.746, 4.018), (0.01227, 3.746, 4.018), (-2.43, 1.746, 3.018), (-2.43, 3.746, 3.018), (0.01227, 3.746, 3.018), (0.01227, 1.746, 3.018), (-2.43, 3.746, 5.018), (-2.43, 5.746, 5.018), (0.01227, 3.746, 5.018), (0.01227, 5.746, 5.018), (-2.43, 3.746, 4.018), (-2.43, 5.746, 4.018), (0.01227, 5.746, 4.018), (0.01227, 3.746, 4.018), (2.54, 1.822, -1.929), (2.54, -0.1778, -1.929), (0.09764, 1.822, -1.929), (0.09764, -0.1778, -1.929), (2.54, 1.822, -2.929), (2.54, -0.1778, -2.929), (0.09764, -0.1778, -2.929), (0.09764, 1.822, -2.929), (2.54, 5.822, -3.929), (2.54, 3.822, -3.929), (0.09764, 5.822, -3.929), (0.09764, 3.822, -3.929), (2.54, 5.822, -4.929), (2.54, 3.822, -4.929), (0.09764, 3.822, -4.929), (0.09764, 5.822, -4.929), (2.54, 3.822, -2.929), (2.54, 1.822, -2.929), (0.09764, 3.822, -2.929), (0.09764, 1.822, -2.929), (2.54, 3.822, -3.929), (2.54, 1.822, -3.929), (0.09764, 1.822, -3.929), (0.09764, 3.822, -3.929), (2.54, -0.1778, -0.9289), (2.54, -2.178, -0.9289), (0.09764, -0.1778, -0.9289), (0.09764, -2.178, -0.9289), (2.54, -0.1778, -1.929), (2.54, -2.178, -1.929), (0.09764, -2.178, -1.929), (0.09764, -0.1778, -1.929), (2.54, -2.178, 0.07107), (2.54, -4.178, 0.07107), (0.09764, -2.178, 0.07107), (0.09764, -4.178, 0.07107), (2.54, -2.178, -0.9289), (2.54, -4.178, -0.9289), (0.09764, -4.178, -0.9289), (0.09764, -2.178, -0.9289), (2.54, -4.178, 0.07107), (2.54, -6.178, 0.07107), (0.09764, -6.178, 0.07107), (0.09764, -4.178, 0.07107)], [], [(4, 0, 1, 5), (5, 1, 3, 6), (6, 3, 2, 7), (7, 2, 0, 4), (3, 1, 0, 2), (4, 5, 6, 7), (12, 8, 9, 13), (13, 9, 11, 14), (14, 11, 10, 15), (15, 10, 8, 12), (11, 9, 8, 10), (12, 13, 14, 15), (20, 16, 17, 21), (21, 17, 19, 22), (22, 19, 18, 23), (23, 18, 16, 20), (19, 17, 16, 18), (20, 21, 22, 23), (28, 24, 25, 29), (29, 25, 27, 30), (30, 27, 26, 31), (31, 26, 24, 28), (27, 25, 24, 26), (28, 29, 30, 31), (36, 32, 33, 37), (37, 33, 35, 38), (38, 35, 34, 39), (39, 34, 32, 36), (35, 33, 32, 34), (36, 37, 38, 39), (44, 40, 41, 45), (45, 41, 43, 46), (46, 43, 42, 47), (47, 42, 40, 44), (43, 41, 40, 42), (44, 45, 46, 47), (52, 48, 49, 53), (53, 49, 51, 54), (54, 51, 50, 55), (55, 50, 48, 52), (51, 49, 48, 50), (52, 53, 54, 55), (60, 56, 57, 61), (61, 57, 59, 62), (62, 59, 58, 63), (63, 58, 56, 60), (59, 57, 56, 58), (60, 61, 62, 63), (68, 64, 65, 69), (69, 65, 67, 70), (70, 67, 66, 71), (71, 66, 64, 68), (67, 65, 64, 66), (68, 69, 70, 71), (76, 72, 73, 77), (77, 73, 75, 78), (78, 75, 74, 79), (79, 74, 72, 76), (75, 73, 72, 74), (76, 77, 78, 79), (84, 80, 81, 85), (85, 81, 83, 86), (86, 83, 82, 87), (87, 82, 80, 84), (83, 81, 80, 82), (84, 85, 86, 87), (88, 89, 90, 91)])
_uv = me_032.uv_layers.new(name='UVマップ')
_uv.uv.foreach_set('vector', [0.5, 0.0, 0.625, 0.0, 0.625, 0.25, 0.5, 0.25, 0.5, 0.25, 0.625, 0.25, 0.625, 0.5, 0.5, 0.5, 0.5, 0.5, 0.625, 0.5, 0.625, 0.75, 0.5, 0.75, 0.5, 0.75, 0.625, 0.75, 0.625, 1.0, 0.5, 1.0, 0.625, 0.5, 0.875, 0.5, 0.875, 0.75, 0.625, 0.75, 0.5, 0.0, 0.5, 0.25, 0.5, 0.5, 0.5, 0.75, 0.5, 0.0, 0.625, 0.0, 0.625, 0.25, 0.5, 0.25, 0.5, 0.25, 0.625, 0.25, 0.625, 0.5, 0.5, 0.5, 0.5, 0.5, 0.625, 0.5, 0.625, 0.75, 0.5, 0.75, 0.5, 0.75, 0.625, 0.75, 0.625, 1.0, 0.5, 1.0, 0.625, 0.5, 0.875, 0.5, 0.875, 0.75, 0.625, 0.75, 0.5, 0.0, 0.5, 0.25, 0.5, 0.5, 0.5, 0.75, 0.5, 0.0, 0.625, 0.0, 0.625, 0.25, 0.5, 0.25, 0.5, 0.25, 0.625, 0.25, 0.625, 0.5, 0.5, 0.5, 0.5, 0.5, 0.625, 0.5, 0.625, 0.75, 0.5, 0.75, 0.5, 0.75, 0.625, 0.75, 0.625, 1.0, 0.5, 1.0, 0.625, 0.5, 0.875, 0.5, 0.875, 0.75, 0.625, 0.75, 0.5, 0.0, 0.5, 0.25, 0.5, 0.5, 0.5, 0.75, 0.5, 0.0, 0.625, 0.0, 0.625, 0.25, 0.5, 0.25, 0.5, 0.25, 0.625, 0.25, 0.625, 0.5, 0.5, 0.5, 0.5, 0.5, 0.625, 0.5, 0.625, 0.75, 0.5, 0.75, 0.5, 0.75, 0.625, 0.75, 0.625, 1.0, 0.5, 1.0, 0.625, 0.5, 0.875, 0.5, 0.875, 0.75, 0.625, 0.75, 0.5, 0.0, 0.5, 0.25, 0.5, 0.5, 0.5, 0.75, 0.5, 0.0, 0.625, 0.0, 0.625, 0.25, 0.5, 0.25, 0.5, 0.25, 0.625, 0.25, 0.625, 0.5, 0.5, 0.5, 0.5, 0.5, 0.625, 0.5, 0.625, 0.75, 0.5, 0.75, 0.5, 0.75, 0.625, 0.75, 0.625, 1.0, 0.5, 1.0, 0.625, 0.5, 0.875, 0.5, 0.875, 0.75, 0.625, 0.75, 0.5, 0.0, 0.5, 0.25, 0.5, 0.5, 0.5, 0.75, 0.5, 0.0, 0.625, 0.0, 0.625, 0.25, 0.5, 0.25, 0.5, 0.25, 0.625, 0.25, 0.625, 0.5, 0.5, 0.5, 0.5, 0.5, 0.625, 0.5, 0.625, 0.75, 0.5, 0.75, 0.5, 0.75, 0.625, 0.75, 0.625, 1.0, 0.5, 1.0, 0.625, 0.5, 0.875, 0.5, 0.875, 0.75, 0.625, 0.75, 0.5, 0.0, 0.5, 0.25, 0.5, 0.5, 0.5, 0.75, 0.5, 0.0, 0.625, 0.0, 0.625, 0.25, 0.5, 0.25, 0.5, 0.25, 0.625, 0.25, 0.625, 0.5, 0.5, 0.5, 0.5, 0.5, 0.625, 0.5, 0.625, 0.75, 0.5, 0.75, 0.5, 0.75, 0.625, 0.75, 0.625, 1.0, 0.5, 1.0, 0.625, 0.5, 0.875, 0.5, 0.875, 0.75, 0.625, 0.75, 0.5, 0.0, 0.5, 0.25, 0.5, 0.5, 0.5, 0.75, 0.5, 0.0, 0.625, 0.0, 0.625, 0.25, 0.5, 0.25, 0.5, 0.25, 0.625, 0.25, 0.625, 0.5, 0.5, 0.5, 0.5, 0.5, 0.625, 0.5, 0.625, 0.75, 0.5, 0.75, 0.5, 0.75, 0.625, 0.75, 0.625, 1.0, 0.5, 1.0, 0.625, 0.5, 0.875, 0.5, 0.875, 0.75, 0.625, 0.75, 0.5, 0.0, 0.5, 0.25, 0.5, 0.5, 0.5, 0.75, 0.5, 0.0, 0.625, 0.0, 0.625, 0.25, 0.5, 0.25, 0.5, 0.25, 0.625, 0.25, 0.625, 0.5, 0.5, 0.5, 0.5, 0.5, 0.625, 0.5, 0.625, 0.75, 0.5, 0.75, 0.5, 0.75, 0.625, 0.75, 0.625, 1.0, 0.5, 1.0, 0.625, 0.5, 0.875, 0.5, 0.875, 0.75, 0.625, 0.75, 0.5, 0.0, 0.5, 0.25, 0.5, 0.5, 0.5, 0.75, 0.5, 0.0, 0.625, 0.0, 0.625, 0.25, 0.5, 0.25, 0.5, 0.25, 0.625, 0.25, 0.625, 0.5, 0.5, 0.5, 0.5, 0.5, 0.625, 0.5, 0.625, 0.75, 0.5, 0.75, 0.5, 0.75, 0.625, 0.75, 0.625, 1.0, 0.5, 1.0, 0.625, 0.5, 0.875, 0.5, 0.875, 0.75, 0.625, 0.75, 0.5, 0.0, 0.5, 0.25, 0.5, 0.5, 0.5, 0.75, 0.5, 0.0, 0.625, 0.0, 0.625, 0.25, 0.5, 0.25, 0.5, 0.25, 0.625, 0.25, 0.625, 0.5, 0.5, 0.5, 0.5, 0.5, 0.625, 0.5, 0.625, 0.75, 0.5, 0.75, 0.5, 0.75, 0.625, 0.75, 0.625, 1.0, 0.5, 1.0, 0.625, 0.5, 0.875, 0.5, 0.875, 0.75, 0.625, 0.75, 0.5, 0.0, 0.5, 0.25, 0.5, 0.5, 0.5, 0.75, 0.5, 0.0, 0.5, 0.25, 0.5, 0.5, 0.5, 0.75])
me_032.materials.append(mat_material_001)
me_032.update()

# ---- objects
ob_light = bpy.data.objects.new('Light', light_light)
ob_camera = bpy.data.objects.new('Camera', cam_camera)
ob_1_4_2 = bpy.data.objects.new('階段_1_4_2', me_001)
ob_object = bpy.data.objects.new('object', me_007)
ob_1413 = bpy.data.objects.new('1413', me_009)
ob_1411 = bpy.data.objects.new('1411', me_010)
ob_1410 = bpy.data.objects.new('1410', me_011)
ob_1409 = bpy.data.objects.new('1409', me_012)
ob_1408 = bpy.data.objects.new('1408', me_013)
ob_1412 = bpy.data.objects.new('1412', me_014)
ob_1407 = bpy.data.objects.new('1407', me_015)
ob_1406 = bpy.data.objects.new('1406', me_016)
ob_1405 = bpy.data.objects.new('1405', me_017)
ob_1404 = bpy.data.objects.new('1404', me_019)
ob_1403 = bpy.data.objects.new('1403', me_020)
ob_1402 = bpy.data.objects.new('1402', me_021)
ob_1401 = bpy.data.objects.new('1401', me_022)
ob_1_4 = bpy.data.objects.new('エレベーター_1_4', me_023)
ob_1_4_1 = bpy.data.objects.new('女子トイレ_1_4_1', me_024)
ob_1_4_1_1 = bpy.data.objects.new('男子トイレ_1_4_1', me_025)
ob_x = bpy.data.objects.new('湯沸室', me_026)
ob_2 = bpy.data.objects.new('ディスカッションスペース2', me_027)
ob_1_4_2_1 = bpy.data.objects.new('男子トイレ_1_4_2', me_028)
ob_1_4_2_2 = bpy.data.objects.new('女子トイレ_1_4_2', me_029)
ob_1 = bpy.data.objects.new('ディスカッションスペース1', me_030)
ob_x_1 = bpy.data.objects.new('ユーザテストルーム', me_031)
ob_1_4_1_2 = bpy.data.objects.new('階段_1_4_1', me_032)

# ---- transforms, parenting, visibility, modifiers, constraints
ob_light.location = (4.076, 1.005, 5.904)
ob_light.rotation_euler = (0.6503, 0.05522, 1.866)
ob_light.lock_rotations_4d = False
ob_light.empty_display_type = 'ARROWS'
ob_light.color = (0.0, 0.0, 0.0, 0.0)
ob_light.lineart.crease_threshold = 0.0
ob_camera.location = (7.359, -6.926, 4.958)
ob_camera.rotation_euler = (1.109, 0.0, 0.8149)
ob_camera.lock_rotations_4d = False
ob_camera.empty_display_type = 'ARROWS'
ob_camera.color = (0.0, 0.0, 0.0, 0.0)
ob_camera.display_type = 'WIRE'
ob_camera.lineart.crease_threshold = 0.0
ob_1_4_2.location = (-0.3107, 0.2288, 0.08523)
ob_1_4_2.rotation_euler = (0.0, 0.0, 4.712)
ob_1_4_2.scale = (0.01966, 0.01105, 0.01745)
ob_object.location = (0.1516, 0.6114, 0.08359)
ob_object.rotation_euler = (0.0, -0.0, 1.571)
ob_object.scale = (0.16, 0.16, 0.1547)
ob_1413.location = (-0.05501, 1.308, 0.08662)
ob_1413.rotation_euler = (0.0, -0.0, 1.571)
ob_1413.scale = (0.16, 0.16, 0.1547)
ob_1411.location = (-0.05501, 1.097, 0.08662)
ob_1411.rotation_euler = (0.0, -0.0, 1.571)
ob_1411.scale = (0.16, 0.16, 0.1547)
ob_1410.location = (-0.05501, 0.9905, 0.08662)
ob_1410.rotation_euler = (0.0, -0.0, 1.571)
ob_1410.scale = (0.16, 0.16, 0.1547)
ob_1409.location = (-0.05501, 0.8795, 0.08662)
ob_1409.rotation_euler = (0.0, -0.0, 1.571)
ob_1409.scale = (0.16, 0.16, 0.1547)
ob_1408.location = (-0.05501, 0.7685, 0.08662)
ob_1408.rotation_euler = (0.0, -0.0, 1.571)
ob_1408.scale = (0.16, 0.16, 0.1547)
ob_1412.location = (-0.05501, 1.201, 0.08662)
ob_1412.rotation_euler = (0.0, -0.0, 1.571)
ob_1412.scale = (0.16, 0.16, 0.1547)
ob_1407.location = (0.2003, 1.316, 0.08662)
ob_1407.rotation_euler = (0.0, -0.0, 1.571)
ob_1407.scale = (0.16, 0.16, 0.1547)
ob_1406.location = (0.2003, 1.207, 0.08662)
ob_1406.rotation_euler = (0.0, -0.0, 1.571)
ob_1406.scale = (0.16, 0.16, 0.1547)
ob_1405.location = (0.2003, 1.098, 0.08662)
ob_1405.rotation_euler = (0.0, -0.0, 1.571)
ob_1405.scale = (0.16, 0.16, 0.1547)
ob_1404.location = (0.2003, 0.9933, 0.08662)
ob_1404.rotation_euler = (0.0, -0.0, 1.571)
ob_1404.scale = (0.16, 0.16, 0.1547)
ob_1403.location = (0.2003, 0.8889, 0.08662)
ob_1403.rotation_euler = (0.0, -0.0, 1.571)
ob_1403.scale = (0.16, 0.16, 0.1547)
ob_1402.location = (0.2003, 0.7807, 0.08662)
ob_1402.rotation_euler = (0.0, -0.0, 1.571)
ob_1402.scale = (0.16, 0.16, 0.1547)
ob_1401.location = (0.2186, 0.6836, 0.08662)
ob_1401.rotation_euler = (0.0, -0.0, 1.571)
ob_1401.scale = (0.16, 0.16, 0.1547)
ob_1_4.location = (0.187, 1.424, 0.08662)
ob_1_4.rotation_euler = (0.0, -0.0, 1.571)
ob_1_4.scale = (0.16, 0.16, 0.1547)
ob_1_4_1.location = (-0.0853, 1.491, 0.08662)
ob_1_4_1.rotation_euler = (0.0, -0.0, 1.571)
ob_1_4_1.scale = (0.16, 0.16, 0.1547)
ob_1_4_1_1.location = (-0.06783, 1.413, 0.08662)
ob_1_4_1_1.rotation_euler = (0.0, -0.0, 1.571)
ob_1_4_1_1.scale = (0.16, 0.16, 0.1547)
ob_x.location = (-0.1583, 0.6767, 0.08662)
ob_x.rotation_euler = (0.0, -0.0, 1.571)
ob_x.scale = (0.16, 0.16, 0.1547)
ob_2.location = (-0.2132, 0.5075, 0.08662)
ob_2.rotation_euler = (0.0, -0.0, 1.571)
ob_2.scale = (0.16, 0.16, 0.1547)
ob_1_4_2_1.location = (-0.272, 0.3277, 0.08662)
ob_1_4_2_1.rotation_euler = (0.0, -0.0, 1.571)
ob_1_4_2_1.scale = (0.16, 0.16, 0.1547)
ob_1_4_2_2.location = (-0.151, 0.3277, 0.08662)
ob_1_4_2_2.rotation_euler = (0.0, -0.0, 1.571)
ob_1_4_2_2.scale = (0.16, 0.16, 0.1547)
ob_1.location = (0.2935, 0.4154, 0.08614)
ob_1.rotation_euler = (0.0, -0.0, 1.571)
ob_1.scale = (0.16, 0.16, 0.1547)
ob_x_1.location = (0.07069, 0.5639, 0.08662)
ob_x_1.rotation_euler = (0.0, -0.0, 1.571)
ob_x_1.scale = (0.16, 0.16, 0.1547)
ob_1_4_1_2.location = (0.2031, 1.59, 0.08523)
ob_1_4_1_2.rotation_euler = (0.0, -0.0, 3.142)
ob_1_4_1_2.scale = (0.01866, 0.01105, 0.01745)

# ---- collection membership
col_collection.objects.link(ob_light)
col_collection.objects.link(ob_camera)
col_collection.objects.link(ob_1_4_2)
col_collection.objects.link(ob_object)
col_collection.objects.link(ob_1413)
col_collection.objects.link(ob_1411)
col_collection.objects.link(ob_1410)
col_collection.objects.link(ob_1409)
col_collection.objects.link(ob_1408)
col_collection.objects.link(ob_1412)
col_collection.objects.link(ob_1407)
col_collection.objects.link(ob_1406)
col_collection.objects.link(ob_1405)
col_collection.objects.link(ob_1404)
col_collection.objects.link(ob_1403)
col_collection.objects.link(ob_1402)
col_collection.objects.link(ob_1401)
col_collection.objects.link(ob_1_4)
col_collection.objects.link(ob_1_4_1)
col_collection.objects.link(ob_1_4_1_1)
col_collection.objects.link(ob_x)
col_collection.objects.link(ob_2)
col_collection.objects.link(ob_1_4_2_1)
col_collection.objects.link(ob_1_4_2_2)
col_collection.objects.link(ob_1)
col_collection.objects.link(ob_x_1)
col_collection.objects.link(ob_1_4_1_2)

# ---- scene / render settings (as saved in the file)
scene.camera = ob_camera
scene.frame_start = 1; scene.frame_end = 250; scene.frame_set(1)
scene.render.engine = 'BLENDER_EEVEE_NEXT'
scene.cycles.sampling_pattern = 'TABULATED_SOBOL'
scene.view_settings.view_transform = 'Filmic'
bpy.context.view_layer.update()
